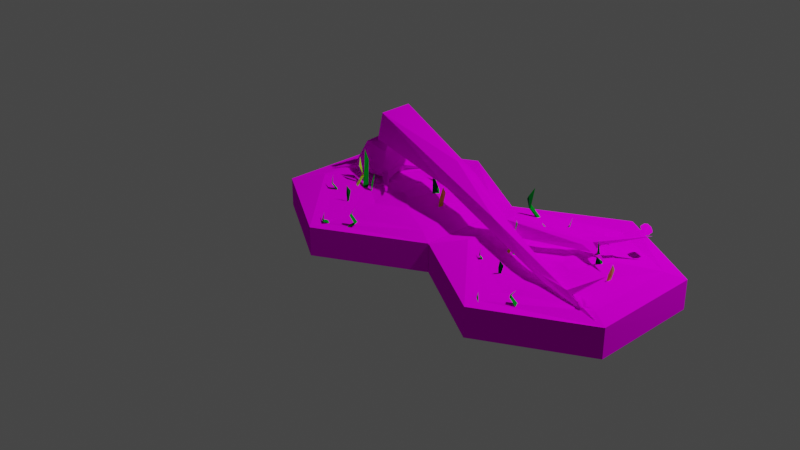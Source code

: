# Source: fallen_tree.blend  (saved by Blender 2.80.75; exported with 4.5.12 LTS)
import bpy
from mathutils import Matrix  # noqa: F401  (used for matrix-valued properties, if any)

bpy.ops.wm.read_factory_settings(use_empty=True)
scene = bpy.context.scene
scene.name = 'Scene'

# ---- collections
col_collection = bpy.data.collections.new('Collection'); scene.collection.children.link(col_collection)
col_grass_normal = bpy.data.collections.new('grass normal'); col_collection.children.link(col_grass_normal)
col_fallen_tree = bpy.data.collections.new('fallen tree'); scene.collection.children.link(col_fallen_tree)

# ---- images (referenced by path relative to the original .blend; pixels are not part of the script)
import os
ASSET_DIR = os.environ.get("B2B_ASSET_DIR", "")  # directory of the original .blend (textures are referenced by path, not embedded)
HERE = os.path.dirname(os.path.abspath(__file__))  # packed textures are extracted next to this script under _unpacked/

def load_image(name, relpath, width, height, colorspace="sRGB"):
    """Load a texture the original file referenced (path relative to the .blend, or extracted next to this script)."""
    p = next((c for c in (os.path.join(HERE, relpath), os.path.join(ASSET_DIR, relpath)) if relpath and os.path.exists(c)), "")
    if p:
        img = bpy.data.images.load(p, check_existing=True)
        img.name = name
    else:  # same state as the original file: an image datablock whose file is absent (Cycles renders it pink)
        img = bpy.data.images.new(name, width, height)
        img.source = "FILE"
        img.filepath = "//" + (relpath or name)
    img.colorspace_settings.name = colorspace
    return img
img_tile = load_image('tile', 'tile.png', 1024, 1024, 'sRGB')
img_fallen_tree = load_image('fallen tree', 'fallen tree.png', 1024, 1024, 'sRGB')
img_tree_stump = load_image('tree stump', 'tree stump.png', 1024, 1024, 'sRGB')

# ---- materials (node trees are filled in below, after node groups)
mat_material_001 = bpy.data.materials.new('Material.001')
mat_material_001.use_transparent_shadow = False
mat_grass_green = bpy.data.materials.new('grass green')
mat_grass_green.use_transparent_shadow = False
mat_grass_yellow = bpy.data.materials.new('grass yellow')
mat_grass_yellow.use_transparent_shadow = False
mat_material = bpy.data.materials.new('Material')
mat_material.alpha_threshold = 0.0
mat_material.use_transparent_shadow = False
mat_material.line_color = (0.0, 0.0, 0.0, 1.0)
mat_material_002 = bpy.data.materials.new('Material.002')
mat_material_002.use_transparent_shadow = False

# ---- material node trees
mat_material_001.use_nodes = True; mat_material_001.node_tree.nodes.clear()
_N = mat_material_001.node_tree.nodes; _L = mat_material_001.node_tree.links
n0 = _N.new('ShaderNodeOutputMaterial'); n0.name = 'Material Output'; n0.location = (300, 300)
n1 = _N.new('ShaderNodeBsdfDiffuse'); n1.name = 'Diffuse BSDF'; n1.location = (52, 277)
n1.inputs[1].default_value = 1.0
n2 = _N.new('ShaderNodeTexImage'); n2.name = 'Image Texture'; n2.location = (-352, 263)
n2.image = img_tile
_L.new(n1.outputs[0], n0.inputs[0])
_L.new(n2.outputs[0], n1.inputs[0])
n0.is_active_output = True
mat_grass_green.use_nodes = True; mat_grass_green.node_tree.nodes.clear()
_N = mat_grass_green.node_tree.nodes; _L = mat_grass_green.node_tree.links
n0 = _N.new('ShaderNodeOutputMaterial'); n0.name = 'Material Output'; n0.location = (300, 300)
n1 = _N.new('ShaderNodeBsdfDiffuse'); n1.name = 'Diffuse BSDF'; n1.location = (10, 300)
n1.inputs[0].default_value = (0.0, 0.305, 0.01471, 1.0)
n1.inputs[1].default_value = 0.5
_L.new(n1.outputs[0], n0.inputs[0])
n0.is_active_output = True
mat_grass_yellow.use_nodes = True; mat_grass_yellow.node_tree.nodes.clear()
_N = mat_grass_yellow.node_tree.nodes; _L = mat_grass_yellow.node_tree.links
n0 = _N.new('ShaderNodeOutputMaterial'); n0.name = 'Material Output'; n0.location = (300, 300)
n1 = _N.new('ShaderNodeBsdfPrincipled'); n1.name = 'Principled BSDF'; n1.location = (10, 300)
n1.distribution = 'GGX'
n1.subsurface_method = 'BURLEY'
n1.inputs[0].default_value = (0.4823, 1.0, 0.0, 1.0)
n1.inputs[3].default_value = 1.45
n1.inputs[27].default_value = (0.0, 0.0, 0.0, 1.0)
n1.inputs[28].default_value = 1.0
_L.new(n1.outputs[0], n0.inputs[0])
n0.is_active_output = True
mat_material.use_nodes = True; mat_material.node_tree.nodes.clear()
_N = mat_material.node_tree.nodes; _L = mat_material.node_tree.links
n0 = _N.new('ShaderNodeOutputMaterial'); n0.name = 'Material Output'; n0.location = (300, 300)
n1 = _N.new('ShaderNodeTexImage'); n1.name = 'Image Texture'; n1.location = (-275, 262)
n1.image = img_fallen_tree
n2 = _N.new('ShaderNodeBsdfDiffuse'); n2.name = 'Diffuse BSDF'; n2.location = (104, 249)
_L.new(n2.outputs[0], n0.inputs[0])
_L.new(n1.outputs[0], n2.inputs[0])
n0.is_active_output = True
mat_material_002.use_nodes = True; mat_material_002.node_tree.nodes.clear()
_N = mat_material_002.node_tree.nodes; _L = mat_material_002.node_tree.links
n0 = _N.new('ShaderNodeOutputMaterial'); n0.name = 'Material Output'; n0.location = (300, 300)
n1 = _N.new('ShaderNodeBsdfDiffuse'); n1.name = 'Diffuse BSDF'; n1.location = (84, 266)
n1.inputs[1].default_value = 0.8272
n2 = _N.new('ShaderNodeTexImage'); n2.name = 'Image Texture'; n2.location = (-248, 248)
n2.image = img_tree_stump
_L.new(n1.outputs[0], n0.inputs[0])
_L.new(n2.outputs[0], n1.inputs[0])
n0.is_active_output = True

# ---- world
world_world = bpy.data.worlds.new('World'); scene.world = world_world
world_world.use_nodes = True; world_world.node_tree.nodes.clear()
_N = world_world.node_tree.nodes; _L = world_world.node_tree.links
n0 = _N.new('ShaderNodeOutputWorld'); n0.name = 'World Output'; n0.location = (300, 300)
n1 = _N.new('ShaderNodeBackground'); n1.name = 'Background'; n1.location = (10, 300)
n1.inputs[0].default_value = (0.05088, 0.05088, 0.05088, 1.0)
_L.new(n1.outputs[0], n0.inputs[0])
n0.is_active_output = True
world_world.color = (0.05088, 0.05088, 0.05088)
world_world.use_sun_shadow = False
world_world.sun_shadow_jitter_overblur = 0.0

# ---- cameras
cam_camera = bpy.data.cameras.new('Camera')
cam_camera.clip_end = 100.0
cam_camera.ortho_scale = 7.314

# ---- lights
light_light = bpy.data.lights.new('Light', 'POINT')
light_light.transmission_factor = 0.0
light_light.energy = 1000.0
light_light.shadow_soft_size = 0.1
light_light.shadow_maximum_resolution = 0.006
light_light.use_absolute_resolution = True

# ---- meshes
me_circle = bpy.data.meshes.new('Circle')
me_circle.from_pydata([(0.0, 1.151, 0.0), (-0.9968, 0.5755, 0.0), (-0.9968, -0.5755, 0.0), (1.006e-07, -1.151, 0.0), (0.9968, -0.5755, 0.0), (0.9968, 0.5755, 0.0), (-0.005956, 0.193, 0.363), (-0.1637, 0.09847, 0.3367), (-0.1849, -0.1119, 0.3494), (-3.995e-05, -0.2036, 0.3447), (0.1686, -0.1, 0.3792), (0.1559, 0.1027, 0.4025), (-0.9968, 0.5755, 0.298), (0.0, 1.152, 0.2984), (-0.9968, -0.5755, 0.298), (-6.872e-07, -1.151, 0.298), (0.9968, -0.5755, 0.298), (0.9954, 0.5745, 0.2943), (-0.8238, 0.4756, 0.3276), (4.048e-05, 0.9586, 0.2589), (-0.6804, -0.3937, 0.3957), (-0.0006081, -0.945, 0.2693), (0.8186, -0.4752, 0.3337), (0.8199, 0.4732, 0.3388), (-0.6046, 0.351, 0.3667), (-0.001544, 0.7016, 0.3362), (-0.6078, -0.3531, 0.3674), (0.002183, -0.697, 0.2571), (0.3816, -0.2593, 0.3369), (0.4547, 0.2646, 0.3689), (-0.3944, 0.2295, 0.3274), (-0.004221, 0.4571, 0.3464), (-0.2911, -0.1449, 0.3221), (0.02294, -0.338, 0.2874), (0.2589, -0.1332, 0.3685), (0.3776, 0.2252, 0.358)], [], [(0, 13, 17, 5), (4, 16, 15, 3), (2, 14, 12, 1), (5, 17, 16, 4), (3, 15, 14, 2), (1, 12, 13, 0), (7, 8, 9, 10, 11, 6), (19, 13, 12, 18), (18, 12, 14, 20), (20, 14, 15, 21), (21, 15, 16, 22), (22, 16, 17, 23), (23, 17, 13, 19), (25, 19, 18, 24), (24, 18, 20, 26), (26, 20, 21, 27), (27, 21, 22, 28), (28, 22, 23, 29), (29, 23, 19, 25), (31, 25, 24, 30), (30, 24, 26, 32), (32, 26, 27, 33), (33, 27, 28, 34), (34, 28, 29, 35), (35, 29, 25, 31), (6, 31, 30, 7), (7, 30, 32, 8), (8, 32, 33, 9), (9, 33, 34, 10), (10, 34, 35, 11), (11, 35, 31, 6)])
_uv = me_circle.uv_layers.new(name='UVMap')
_uv.uv.foreach_set('vector', [0.4995, 0.05118, 0.4995, 0.2543, 0.6661, 0.2543, 0.6661, 0.05118, 0.8328, 0.05118, 0.8328, 0.2543, 0.9994, 0.2543, 0.9994, 0.05118, 0.1662, 0.05118, 0.1662, 0.2543, 0.3329, 0.2543, 0.3329, 0.05118, 0.6661, 0.05118, 0.6661, 0.2543, 0.8328, 0.2543, 0.8328, 0.05118, -0.0004479, 0.05118, -0.0004479, 0.2543, 0.1662, 0.2543, 0.1662, 0.05118, 0.3329, 0.05118, 0.3329, 0.2543, 0.4995, 0.2543, 0.4995, 0.05118, 0.5321, 0.7491, 0.5587, 0.7031, 0.5321, 0.6571, 0.479, 0.6571, 0.4525, 0.7031, 0.479, 0.7491, 0.3709, 0.9363, 0.3415, 0.9873, 0.6697, 0.9873, 0.6402, 0.9363, 0.6402, 0.9363, 0.6697, 0.9873, 0.8338, 0.7031, 0.7749, 0.7031, 0.7749, 0.7031, 0.8338, 0.7031, 0.6697, 0.4188, 0.6402, 0.4698, 0.6402, 0.4698, 0.6697, 0.4188, 0.3415, 0.4188, 0.3709, 0.4698, 0.3709, 0.4698, 0.3415, 0.4188, 0.1774, 0.7031, 0.2362, 0.7031, 0.2362, 0.7031, 0.1774, 0.7031, 0.3415, 0.9873, 0.3709, 0.9363, 0.406, 0.8755, 0.3709, 0.9363, 0.6402, 0.9363, 0.6051, 0.8755, 0.6051, 0.8755, 0.6402, 0.9363, 0.7749, 0.7031, 0.7047, 0.7031, 0.7047, 0.7031, 0.7749, 0.7031, 0.6402, 0.4698, 0.6051, 0.5306, 0.6051, 0.5306, 0.6402, 0.4698, 0.3709, 0.4698, 0.406, 0.5306, 0.406, 0.5306, 0.3709, 0.4698, 0.2362, 0.7031, 0.3065, 0.7031, 0.3065, 0.7031, 0.2362, 0.7031, 0.3709, 0.9363, 0.406, 0.8755, 0.4408, 0.8152, 0.406, 0.8755, 0.6051, 0.8755, 0.5703, 0.8152, 0.5703, 0.8152, 0.6051, 0.8755, 0.7047, 0.7031, 0.6351, 0.7031, 0.6351, 0.7031, 0.7047, 0.7031, 0.6051, 0.5306, 0.5703, 0.5909, 0.5703, 0.5909, 0.6051, 0.5306, 0.406, 0.5306, 0.4408, 0.5909, 0.4408, 0.5909, 0.406, 0.5306, 0.3065, 0.7031, 0.3761, 0.7031, 0.3761, 0.7031, 0.3065, 0.7031, 0.406, 0.8755, 0.4408, 0.8152, 0.479, 0.7491, 0.4408, 0.8152, 0.5703, 0.8152, 0.5321, 0.7491, 0.5321, 0.7491, 0.5703, 0.8152, 0.6351, 0.7031, 0.5587, 0.7031, 0.5587, 0.7031, 0.6351, 0.7031, 0.5703, 0.5909, 0.5321, 0.6571, 0.5321, 0.6571, 0.5703, 0.5909, 0.4408, 0.5909, 0.479, 0.6571, 0.479, 0.6571, 0.4408, 0.5909, 0.3761, 0.7031, 0.4525, 0.7031, 0.4525, 0.7031, 0.3761, 0.7031, 0.4408, 0.8152, 0.479, 0.7491])
me_circle.materials.append(mat_material_001)
me_circle.use_remesh_preserve_volume = False
me_circle.use_remesh_preserve_attributes = False
me_circle.use_mirror_vertex_groups = False
me_circle.update()
me_plane = bpy.data.meshes.new('Plane')
me_plane.from_pydata([(0.1233, 0.1881, 0.2622), (0.1164, 0.1181, 0.2622), (0.06527, 0.1525, 0.7349), (0.01591, 0.1872, 0.5169), (0.03268, 0.1795, 0.4922), (0.08194, 0.1404, 0.9422), (0.02204, 0.1255, 0.5163), (0.06811, 0.1343, 0.6933), (0.2388, 0.2443, 0.6382), (0.2228, 0.1921, 0.2818), (0.251, 0.22, 0.5685), (0.2571, 0.194, 0.5933), (0.2785, 0.2233, 0.7591), (0.2589, 0.1588, 0.2782), (0.5096, -0.5535, 0.5821), (0.5364, -0.5142, 0.4816), (0.4899, -0.6138, 0.3826), (0.4834, -0.6163, 0.3056), (0.5405, -0.4992, 0.481), (0.5086, -0.5464, 0.5782), (0.5503, -0.6298, 0.3871), (0.5824, -0.5195, 0.4786), (0.5442, -0.5609, 0.5778), (0.5393, -0.5099, 0.6765), (0.5502, -0.6368, 0.2855), (0.522, -0.7875, 0.4788), (0.4505, -0.7185, 0.3843), (0.4519, -0.7394, 0.3843), (0.4764, -0.7902, 0.4797), (0.3906, -0.7353, 0.3872), (0.4799, -0.8049, 0.4783), (0.4246, -0.7856, 0.547), (0.4667, -0.7368, 0.2853), (0.3954, -0.7508, 0.2853), (-0.8248, -0.2263, 0.2564), (-0.8877, -0.3393, 0.7346), (-0.8507, -0.2187, 0.4355), (-0.8598, -0.329, 0.8018), (-0.8417, -0.326, 0.6144), (-0.813, -0.2495, 0.4358), (-0.8048, -0.2355, 0.4341), (-0.8375, -0.3147, 0.6155), (-0.8483, -0.2755, 0.9415), (-0.6558, 0.007126, 0.5555), (-0.6218, -0.03192, 0.2704), (-0.6347, -0.0003241, 0.4998), (-0.6162, -0.01224, 0.5197), (-0.6203, 0.01732, 0.6518), (-0.522, -0.1848, 0.5495), (-0.5774, -0.2115, 0.4121), (-0.565, -0.2151, 0.4121), (-0.5303, -0.2118, 0.5505), (-0.5805, -0.2498, 0.4165), (-0.521, -0.2129, 0.5485), (-0.5432, -0.2408, 0.6463), (-0.5664, -0.2283, 0.269), (-0.1597, -0.4763, 0.311), (-0.2848, -0.4437, 0.7891), (-0.1588, -0.4494, 0.49), (-0.2679, -0.4681, 0.8564), (-0.2605, -0.4848, 0.6689), (-0.1791, -0.4935, 0.4903), (-0.1636, -0.498, 0.4886), (-0.2484, -0.4861, 0.67), (-0.2132, -0.4658, 0.996), (0.1086, -0.5815, 0.61), (0.07929, -0.6242, 0.3249), (0.1067, -0.6039, 0.5544), (0.09974, -0.6247, 0.5742), (0.1274, -0.6134, 0.7064), (-0.04377, -0.7591, 0.604), (-0.08344, -0.7122, 0.4667), (-0.08385, -0.7251, 0.4666), (-0.07201, -0.7578, 0.6051), (-0.1213, -0.7187, 0.471), (-0.07078, -0.7671, 0.603), (-0.1032, -0.7526, 0.7009), (-0.09703, -0.727, 0.3236), (-0.2257, -0.5072, 0.6078), (-0.1949, -0.5676, 0.4642), (-0.2006, -0.5562, 0.4655), (-0.2315, -0.4995, 0.6069), (-0.2322, -0.5132, 0.8747), (-0.1641, -0.5443, 0.4708), (-0.2057, -0.4867, 0.6037), (-0.2087, -0.5258, 0.7515), (-0.1801, -0.5583, 0.3236), (-0.1373, -0.3926, 0.61), (-0.1047, -0.4328, 0.3249), (-0.1164, -0.4008, 0.5544), (-0.09841, -0.4134, 0.5742), (-0.1014, -0.3837, 0.7064), (-0.2362, 0.128, 0.4851), (-0.2539, 0.1926, 0.1559), (-0.2619, 0.145, 0.4167), (-0.2838, 0.167, 0.4406), (-0.2843, 0.1221, 0.5986), (-0.3062, 0.2016, 0.1507), (-0.343, 0.23, 0.4778), (-0.2654, 0.256, 0.3179), (-0.2806, 0.2645, 0.3178), (-0.3263, 0.2683, 0.479), (-0.253, 0.3124, 0.3229), (-0.3381, 0.2723, 0.4766), (-0.304, 0.3079, 0.5885), (-0.2848, 0.2513, 0.1507), (-0.2658, 0.3157, 0.1507)], [], [(5, 7, 2), (2, 6, 5), (2, 7, 3), (7, 5, 6), (11, 12, 8), (12, 11, 10), (24, 17, 20), (23, 14, 22), (14, 23, 19), (28, 31, 25), (31, 28, 30), (34, 39, 36), (35, 38, 37), (34, 40, 39), (46, 47, 43), (44, 45, 46), (47, 46, 45), (51, 54, 48), (55, 50, 52), (54, 51, 53), (56, 61, 58), (57, 60, 59), (56, 62, 61), (68, 69, 65), (66, 67, 68), (69, 68, 67), (73, 76, 70), (77, 72, 74), (76, 73, 75), (86, 79, 80), (85, 78, 84), (86, 80, 83), (90, 91, 87), (88, 89, 90), (91, 90, 89), (95, 96, 92), (96, 95, 94), (101, 104, 98), (104, 101, 103), (6, 1, 0, 4), (2, 3, 6), (7, 6, 4, 3), (0, 3, 4), (10, 11, 13, 9), (11, 8, 9), (10, 9, 8), (13, 11, 9), (10, 8, 12), (17, 18, 21, 20), (15, 16, 20, 21), (15, 18, 17, 16), (15, 21, 22, 14), (19, 18, 15, 14), (23, 22, 19), (16, 17, 24, 20), (18, 19, 22, 21), (27, 25, 30, 29), (32, 26, 27), (26, 29, 28, 25), (27, 29, 33, 32), (29, 30, 28), (27, 26, 25), (26, 32, 33, 29), (39, 38, 35, 36), (30, 25, 31), (42, 35, 37), (40, 36, 35, 41), (34, 36, 40), (41, 38, 39, 40), (35, 42, 41), (37, 38, 41, 42), (50, 48, 53, 52), (46, 43, 44), (45, 44, 43), (45, 43, 47), (55, 49, 50), (49, 52, 51, 48), (61, 60, 57, 58), (52, 53, 51), (50, 49, 48), (55, 52, 49), (53, 48, 54), (64, 57, 59), (62, 58, 57, 63), (56, 58, 62), (63, 60, 61, 62), (57, 64, 63), (59, 60, 63, 64), (1, 6, 3, 0), (72, 70, 75, 74), (68, 65, 66), (67, 66, 65), (67, 65, 69), (77, 71, 72), (71, 74, 73, 70), (74, 75, 73), (72, 71, 70), (77, 74, 71), (75, 70, 76), (80, 81, 84, 83), (78, 79, 83, 84), (78, 81, 80, 79), (82, 81, 78, 85), (81, 82, 85, 84), (86, 83, 79), (90, 87, 88), (89, 88, 87), (89, 87, 91), (94, 95, 97, 93), (95, 92, 93), (94, 93, 92), (100, 98, 103, 102), (97, 95, 93), (94, 92, 96), (105, 99, 100), (99, 102, 101, 98), (100, 102, 106, 105), (102, 103, 101), (100, 99, 98), (99, 105, 106, 102), (103, 98, 104)])
me_plane.polygons.foreach_set('material_index', [0, 0, 0, 0, 1, 1, 0, 0, 0, 0, 0, 0, 0, 0, 0, 0, 0, 0, 0, 0, 0, 0, 0, 0, 0, 0, 0, 0, 0, 1, 1, 1, 0, 0, 0, 1, 1, 0, 0, 0, 0, 0, 0, 1, 1, 1, 1, 1, 0, 0, 0, 0, 0, 0, 0, 0, 0, 0, 0, 0, 0, 0, 0, 0, 0, 0, 0, 0, 0, 0, 0, 0, 0, 0, 0, 0, 0, 0, 0, 0, 0, 0, 0, 0, 0, 0, 0, 0, 0, 0, 0, 0, 0, 0, 0, 0, 0, 0, 0, 1, 1, 1, 1, 1, 1, 0, 0, 0, 1, 1, 1, 0, 1, 1, 0, 0, 0, 0, 0, 0, 0])
_uv = me_plane.uv_layers.new(name='UVMap')
_uv.uv.foreach_set('vector', [0.502, 0.9949, 1.0, 0.6596, 0.8141, 0.75, 0.8141, 0.75, 0.449, 0.2869, 0.502, 0.9949, 0.8141, 0.75, 1.0, 0.6596, 0.1038, 0.2976, 1.0, 0.6596, 0.502, 0.9949, 0.449, 0.2869, 0.8512, 0.4381, 0.4655, 0.7692, 0.438, 0.5, 0.4655, 0.7692, 0.8512, 0.4381, 0.0, 0.4079, 0.5141, 0.0, 0.3778, 0.04682, 0.4324, 0.25, 0.5232, 1.0, 1.0, 0.75, 0.5857, 0.75, 1.0, 0.75, 0.5232, 1.0, 0.0, 0.75, 1.0, 0.5, 0.5196, 0.7645, 0.4725, 0.5, 0.5196, 0.7645, 1.0, 0.5, 0.0, 0.5, 0.4904, 0.0, 0.0, 0.25, 0.4535, 0.25, 0.5173, 0.6652, 0.0, 0.5, 0.0, 0.75, 0.4904, 0.0, 1.0, 0.25, 0.0, 0.25, 0.8508, 0.4378, 0.4653, 0.769, 0.4361, 0.5, 0.491, 0.003985, 0.0, 0.4077, 0.8508, 0.4378, 0.4653, 0.769, 0.8508, 0.4378, 0.0, 0.4077, 1.0, 0.5, 0.4324, 0.7622, 0.4644, 0.5, 0.4857, 0.0, 0.0, 0.25, 0.409, 0.25, 0.4324, 0.7622, 1.0, 0.5, 0.0, 0.5, 0.4904, 0.0, 0.0, 0.25, 0.4535, 0.25, 0.5173, 0.6652, 0.0, 0.5, 0.0, 0.75, 0.4904, 0.0, 1.0, 0.25, 0.0, 0.25, 0.8508, 0.4378, 0.4653, 0.769, 0.4361, 0.5, 0.491, 0.003985, 0.0, 0.4077, 0.8508, 0.4378, 0.4653, 0.769, 0.8508, 0.4378, 0.0, 0.4077, 1.0, 0.5, 0.4324, 0.7622, 0.4644, 0.5, 0.4857, 0.0, 0.0, 0.25, 0.409, 0.25, 0.4324, 0.7622, 1.0, 0.5, 0.0, 0.5, 0.4904, 0.0, 1.0, 0.25, 0.0, 0.25, 0.8511, 0.75, 1.0, 0.5, 0.4933, 0.5, 0.4904, 0.0, 0.0, 0.25, 0.3987, 0.25, 0.8508, 0.4378, 0.4653, 0.769, 0.4361, 0.5, 0.4911, 0.003985, 0.0, 0.4077, 0.8508, 0.4378, 0.4653, 0.769, 0.8508, 0.4378, 0.0, 0.4077, 0.8398, 0.4326, 0.4757, 0.771, 0.4276, 0.5, 0.4757, 0.771, 0.8398, 0.4326, 0.0, 0.4025, 1.0, 0.5, 0.4231, 0.7599, 0.4563, 0.5, 0.4231, 0.7599, 1.0, 0.5, 0.0, 0.5, 0.449, 0.2869, 0.3599, 0.0, 0.6523, 0.0, 1.0, 0.25, 0.8141, 0.75, 0.1038, 0.2976, 0.449, 0.2869, 1.0, 0.6596, 0.449, 0.2869, 1.0, 0.25, 0.1038, 0.2976, 0.6523, 0.0, 0.1038, 0.2976, 1.0, 0.25, 0.0, 0.4079, 0.8512, 0.4381, 0.5151, 0.0, 0.4779, 0.005684, 0.8512, 0.4381, 0.438, 0.5, 0.4779, 0.005684, 0.0, 0.4079, 0.4779, 0.005684, 0.438, 0.5, 0.5151, 0.0, 0.8512, 0.4381, 0.4779, 0.005684, 0.0, 0.4079, 0.438, 0.5, 0.4655, 0.7692, 0.3778, 0.04682, 0.0, 0.5, 0.525, 0.5, 0.4324, 0.25, 1.0, 0.5, 1.0, 0.25, 0.4324, 0.25, 0.525, 0.5, 1.0, 0.5, 0.0, 0.5, 0.3778, 0.04682, 1.0, 0.25, 1.0, 0.5, 0.525, 0.5, 0.5857, 0.75, 1.0, 0.75, 0.0, 0.75, 0.0, 0.5, 1.0, 0.5, 1.0, 0.75, 0.5232, 1.0, 0.5857, 0.75, 0.0, 0.75, 1.0, 0.25, 0.3778, 0.04682, 0.5141, 0.0, 0.4324, 0.25, 0.0, 0.5, 0.0, 0.75, 0.5857, 0.75, 0.525, 0.5, 0.0, 0.25, 0.4725, 0.5, 0.0, 0.5, 0.4082, 0.25, 0.4375, 0.0, 1.0, 0.25, 0.0, 0.25, 1.0, 0.25, 0.4082, 0.25, 1.0, 0.5, 0.4725, 0.5, 0.0, 0.25, 0.4082, 0.25, 0.5331, 0.0, 0.4375, 0.0, 0.4082, 0.25, 0.0, 0.5, 1.0, 0.5, 0.0, 0.25, 1.0, 0.25, 0.4725, 0.5, 1.0, 0.25, 0.4375, 0.0, 0.5331, 0.0, 0.4082, 0.25, 0.0, 0.25, 0.0, 0.5, 0.5173, 0.6652, 0.4535, 0.25, 0.0, 0.5, 0.4725, 0.5, 0.5196, 0.7645, 0.6333, 0.9528, 0.5173, 0.6652, 0.0, 0.75, 1.0, 0.25, 0.4535, 0.25, 0.5173, 0.6652, 1.0, 0.5, 0.4904, 0.0, 0.4535, 0.25, 1.0, 0.25, 1.0, 0.5, 0.0, 0.5, 0.0, 0.25, 1.0, 0.25, 0.5173, 0.6652, 0.6333, 0.9528, 1.0, 0.5, 0.0, 0.75, 0.0, 0.5, 1.0, 0.5, 0.6333, 0.9528, 0.0, 0.25, 0.4644, 0.5, 0.0, 0.5, 0.409, 0.25, 0.8508, 0.4378, 0.4361, 0.5, 0.491, 0.003985, 0.0, 0.4077, 0.491, 0.003985, 0.4361, 0.5, 0.0, 0.4077, 0.4361, 0.5, 0.4653, 0.769, 0.4857, 0.0, 1.0, 0.25, 0.0, 0.25, 1.0, 0.25, 0.409, 0.25, 1.0, 0.5, 0.4644, 0.5, 0.0, 0.25, 0.0, 0.5, 0.5173, 0.6652, 0.4535, 0.25, 0.409, 0.25, 0.0, 0.5, 1.0, 0.5, 0.0, 0.25, 1.0, 0.25, 0.4644, 0.5, 0.4857, 0.0, 0.409, 0.25, 1.0, 0.25, 0.0, 0.5, 0.4644, 0.5, 0.4324, 0.7622, 0.6333, 0.9528, 0.5173, 0.6652, 0.0, 0.75, 1.0, 0.25, 0.4535, 0.25, 0.5173, 0.6652, 1.0, 0.5, 0.4904, 0.0, 0.4535, 0.25, 1.0, 0.25, 1.0, 0.5, 0.0, 0.5, 0.0, 0.25, 1.0, 0.25, 0.5173, 0.6652, 0.6333, 0.9528, 1.0, 0.5, 0.0, 0.75, 0.0, 0.5, 1.0, 0.5, 0.6333, 0.9528, 0.3599, 0.0, 0.449, 0.2869, 0.1038, 0.2976, 0.6523, 0.0, 0.0, 0.25, 0.4644, 0.5, 0.0, 0.5, 0.409, 0.25, 0.8508, 0.4378, 0.4361, 0.5, 0.491, 0.003985, 0.0, 0.4077, 0.491, 0.003985, 0.4361, 0.5, 0.0, 0.4077, 0.4361, 0.5, 0.4653, 0.769, 0.4857, 0.0, 1.0, 0.25, 0.0, 0.25, 1.0, 0.25, 0.409, 0.25, 1.0, 0.5, 0.4644, 0.5, 0.409, 0.25, 0.0, 0.5, 1.0, 0.5, 0.0, 0.25, 1.0, 0.25, 0.4644, 0.5, 0.4857, 0.0, 0.409, 0.25, 1.0, 0.25, 0.0, 0.5, 0.4644, 0.5, 0.4324, 0.7622, 0.0, 0.25, 0.0, 0.5, 0.4933, 0.5, 0.3987, 0.25, 1.0, 0.5, 1.0, 0.25, 0.3987, 0.25, 0.4933, 0.5, 1.0, 0.5, 0.0, 0.5, 0.0, 0.25, 1.0, 0.25, 0.4754, 0.9706, 0.0, 0.5, 1.0, 0.5, 0.8511, 0.75, 0.0, 0.5, 0.4754, 0.9706, 0.8511, 0.75, 0.4933, 0.5, 0.4904, 0.0, 0.3987, 0.25, 1.0, 0.25, 0.8508, 0.4378, 0.4361, 0.5, 0.4911, 0.003985, 0.0, 0.4077, 0.4911, 0.003985, 0.4361, 0.5, 0.0, 0.4077, 0.4361, 0.5, 0.4653, 0.769, 0.0, 0.4025, 0.8398, 0.4326, 0.5099, 0.0, 0.4817, 0.008637, 0.8398, 0.4326, 0.4276, 0.5, 0.4817, 0.008637, 0.0, 0.4025, 0.4817, 0.008637, 0.4276, 0.5, 0.0, 0.25, 0.4563, 0.5, 0.0, 0.5, 0.4089, 0.25, 0.5099, 0.0, 0.8398, 0.4326, 0.4817, 0.008637, 0.0, 0.4025, 0.4276, 0.5, 0.4757, 0.771, 0.4375, 0.0, 1.0, 0.25, 0.0, 0.25, 1.0, 0.25, 0.4089, 0.25, 1.0, 0.5, 0.4563, 0.5, 0.0, 0.25, 0.4089, 0.25, 0.536, 0.0, 0.4375, 0.0, 0.4089, 0.25, 0.0, 0.5, 1.0, 0.5, 0.0, 0.25, 1.0, 0.25, 0.4563, 0.5, 1.0, 0.25, 0.4375, 0.0, 0.536, 0.0, 0.4089, 0.25, 0.0, 0.5, 0.4563, 0.5, 0.4231, 0.7599])
me_plane.materials.append(mat_grass_green)
me_plane.materials.append(mat_grass_yellow)
me_plane.use_remesh_preserve_volume = False
me_plane.use_remesh_preserve_attributes = False
me_plane.use_mirror_vertex_groups = False
me_plane.update()
me_circle_001 = bpy.data.meshes.new('Circle.001')
me_circle_001.from_pydata([(0.0, 1.151, 0.0), (-0.9968, 0.5755, 0.0), (-0.9968, -0.5755, 0.0), (1.006e-07, -1.151, 0.0), (0.9968, -0.5755, 0.0), (0.9968, 0.5755, 0.0), (-0.005956, 0.193, 0.363), (-0.1637, 0.09847, 0.3367), (-0.1849, -0.1119, 0.3494), (-3.995e-05, -0.2036, 0.3447), (0.1686, -0.1, 0.3792), (0.1559, 0.1027, 0.4025), (-0.9968, 0.5755, 0.298), (0.0, 1.152, 0.2984), (-0.9968, -0.5755, 0.298), (-6.872e-07, -1.151, 0.298), (0.9968, -0.5755, 0.298), (0.9954, 0.5745, 0.2943), (-0.8238, 0.4756, 0.3276), (4.048e-05, 0.9586, 0.2589), (-0.6804, -0.3937, 0.3957), (-0.0006081, -0.945, 0.2693), (0.8186, -0.4752, 0.3337), (0.8199, 0.4732, 0.3388), (-0.6046, 0.351, 0.3667), (-0.001544, 0.7016, 0.3362), (-0.6078, -0.3531, 0.3674), (0.002183, -0.697, 0.2571), (0.3816, -0.2593, 0.3369), (0.4547, 0.2646, 0.3689), (-0.3944, 0.2295, 0.3274), (-0.004221, 0.4571, 0.3464), (-0.2911, -0.1449, 0.3221), (0.02294, -0.338, 0.2874), (0.2589, -0.1332, 0.3685), (0.3776, 0.2252, 0.358)], [], [(0, 13, 17, 5), (4, 16, 15, 3), (2, 14, 12, 1), (5, 17, 16, 4), (3, 15, 14, 2), (1, 12, 13, 0), (7, 8, 9, 10, 11, 6), (19, 13, 12, 18), (18, 12, 14, 20), (20, 14, 15, 21), (21, 15, 16, 22), (22, 16, 17, 23), (23, 17, 13, 19), (25, 19, 18, 24), (24, 18, 20, 26), (26, 20, 21, 27), (27, 21, 22, 28), (28, 22, 23, 29), (29, 23, 19, 25), (31, 25, 24, 30), (30, 24, 26, 32), (32, 26, 27, 33), (33, 27, 28, 34), (34, 28, 29, 35), (35, 29, 25, 31), (6, 31, 30, 7), (7, 30, 32, 8), (8, 32, 33, 9), (9, 33, 34, 10), (10, 34, 35, 11), (11, 35, 31, 6)])
_uv = me_circle_001.uv_layers.new(name='UVMap')
_uv.uv.foreach_set('vector', [0.4995, 0.05118, 0.4995, 0.2543, 0.6661, 0.2543, 0.6661, 0.05118, 0.8328, 0.05118, 0.8328, 0.2543, 0.9994, 0.2543, 0.9994, 0.05118, 0.1662, 0.05118, 0.1662, 0.2543, 0.3329, 0.2543, 0.3329, 0.05118, 0.6661, 0.05118, 0.6661, 0.2543, 0.8328, 0.2543, 0.8328, 0.05118, -0.0004479, 0.05118, -0.0004479, 0.2543, 0.1662, 0.2543, 0.1662, 0.05118, 0.3329, 0.05118, 0.3329, 0.2543, 0.4995, 0.2543, 0.4995, 0.05118, 0.5321, 0.7491, 0.5587, 0.7031, 0.5321, 0.6571, 0.479, 0.6571, 0.4525, 0.7031, 0.479, 0.7491, 0.3709, 0.9363, 0.3415, 0.9873, 0.6697, 0.9873, 0.6402, 0.9363, 0.6402, 0.9363, 0.6697, 0.9873, 0.8338, 0.7031, 0.7749, 0.7031, 0.7749, 0.7031, 0.8338, 0.7031, 0.6697, 0.4188, 0.6402, 0.4698, 0.6402, 0.4698, 0.6697, 0.4188, 0.3415, 0.4188, 0.3709, 0.4698, 0.3709, 0.4698, 0.3415, 0.4188, 0.1774, 0.7031, 0.2362, 0.7031, 0.2362, 0.7031, 0.1774, 0.7031, 0.3415, 0.9873, 0.3709, 0.9363, 0.406, 0.8755, 0.3709, 0.9363, 0.6402, 0.9363, 0.6051, 0.8755, 0.6051, 0.8755, 0.6402, 0.9363, 0.7749, 0.7031, 0.7047, 0.7031, 0.7047, 0.7031, 0.7749, 0.7031, 0.6402, 0.4698, 0.6051, 0.5306, 0.6051, 0.5306, 0.6402, 0.4698, 0.3709, 0.4698, 0.406, 0.5306, 0.406, 0.5306, 0.3709, 0.4698, 0.2362, 0.7031, 0.3065, 0.7031, 0.3065, 0.7031, 0.2362, 0.7031, 0.3709, 0.9363, 0.406, 0.8755, 0.4408, 0.8152, 0.406, 0.8755, 0.6051, 0.8755, 0.5703, 0.8152, 0.5703, 0.8152, 0.6051, 0.8755, 0.7047, 0.7031, 0.6351, 0.7031, 0.6351, 0.7031, 0.7047, 0.7031, 0.6051, 0.5306, 0.5703, 0.5909, 0.5703, 0.5909, 0.6051, 0.5306, 0.406, 0.5306, 0.4408, 0.5909, 0.4408, 0.5909, 0.406, 0.5306, 0.3065, 0.7031, 0.3761, 0.7031, 0.3761, 0.7031, 0.3065, 0.7031, 0.406, 0.8755, 0.4408, 0.8152, 0.479, 0.7491, 0.4408, 0.8152, 0.5703, 0.8152, 0.5321, 0.7491, 0.5321, 0.7491, 0.5703, 0.8152, 0.6351, 0.7031, 0.5587, 0.7031, 0.5587, 0.7031, 0.6351, 0.7031, 0.5703, 0.5909, 0.5321, 0.6571, 0.5321, 0.6571, 0.5703, 0.5909, 0.4408, 0.5909, 0.479, 0.6571, 0.479, 0.6571, 0.4408, 0.5909, 0.3761, 0.7031, 0.4525, 0.7031, 0.4525, 0.7031, 0.3761, 0.7031, 0.4408, 0.8152, 0.479, 0.7491])
me_circle_001.materials.append(mat_material_001)
me_circle_001.use_remesh_preserve_volume = False
me_circle_001.use_remesh_preserve_attributes = False
me_circle_001.use_mirror_vertex_groups = False
me_circle_001.update()
me_plane_001 = bpy.data.meshes.new('Plane.001')
me_plane_001.from_pydata([(0.1233, 0.1881, 0.2622), (0.1164, 0.1181, 0.2622), (0.06527, 0.1525, 0.7349), (0.01591, 0.1872, 0.5169), (0.03268, 0.1795, 0.4922), (0.08194, 0.1404, 0.9422), (0.02204, 0.1255, 0.5163), (0.06811, 0.1343, 0.6933), (0.2388, 0.2443, 0.6382), (0.2228, 0.1921, 0.2818), (0.251, 0.22, 0.5685), (0.2571, 0.194, 0.5933), (0.2785, 0.2233, 0.7591), (0.2589, 0.1588, 0.2782), (0.5096, -0.5535, 0.5821), (0.5364, -0.5142, 0.4816), (0.4899, -0.6138, 0.3826), (0.4834, -0.6163, 0.3056), (0.5405, -0.4992, 0.481), (0.5086, -0.5464, 0.5782), (0.5503, -0.6298, 0.3871), (0.5824, -0.5195, 0.4786), (0.5442, -0.5609, 0.5778), (0.5393, -0.5099, 0.6765), (0.5502, -0.6368, 0.2855), (0.522, -0.7875, 0.4788), (0.4505, -0.7185, 0.3843), (0.4519, -0.7394, 0.3843), (0.4764, -0.7902, 0.4797), (0.3906, -0.7353, 0.3872), (0.4799, -0.8049, 0.4783), (0.4246, -0.7856, 0.547), (0.4667, -0.7368, 0.2853), (0.3954, -0.7508, 0.2853), (-0.8248, -0.2263, 0.2564), (-0.8877, -0.3393, 0.7346), (-0.8507, -0.2187, 0.4355), (-0.8598, -0.329, 0.8018), (-0.8417, -0.326, 0.6144), (-0.813, -0.2495, 0.4358), (-0.8048, -0.2355, 0.4341), (-0.8375, -0.3147, 0.6155), (-0.8483, -0.2755, 0.9415), (-0.6558, 0.007126, 0.5555), (-0.6218, -0.03192, 0.2704), (-0.6347, -0.0003241, 0.4998), (-0.6162, -0.01224, 0.5197), (-0.6203, 0.01732, 0.6518), (-0.522, -0.1848, 0.5495), (-0.5774, -0.2115, 0.4121), (-0.565, -0.2151, 0.4121), (-0.5303, -0.2118, 0.5505), (-0.5805, -0.2498, 0.4165), (-0.521, -0.2129, 0.5485), (-0.5432, -0.2408, 0.6463), (-0.5664, -0.2283, 0.269), (-0.1597, -0.4763, 0.311), (-0.2848, -0.4437, 0.7891), (-0.1588, -0.4494, 0.49), (-0.2679, -0.4681, 0.8564), (-0.2605, -0.4848, 0.6689), (-0.1791, -0.4935, 0.4903), (-0.1636, -0.498, 0.4886), (-0.2484, -0.4861, 0.67), (-0.2132, -0.4658, 0.996), (0.1086, -0.5815, 0.61), (0.07929, -0.6242, 0.3249), (0.1067, -0.6039, 0.5544), (0.09974, -0.6247, 0.5742), (0.1274, -0.6134, 0.7064), (-0.04377, -0.7591, 0.604), (-0.08344, -0.7122, 0.4667), (-0.08385, -0.7251, 0.4666), (-0.07201, -0.7578, 0.6051), (-0.1213, -0.7187, 0.471), (-0.07078, -0.7671, 0.603), (-0.1032, -0.7526, 0.7009), (-0.09703, -0.727, 0.3236), (-0.2257, -0.5072, 0.6078), (-0.1949, -0.5676, 0.4642), (-0.2006, -0.5562, 0.4655), (-0.2315, -0.4995, 0.6069), (-0.2322, -0.5132, 0.8747), (-0.1641, -0.5443, 0.4708), (-0.2057, -0.4867, 0.6037), (-0.2087, -0.5258, 0.7515), (-0.1801, -0.5583, 0.3236), (-0.1373, -0.3926, 0.61), (-0.1047, -0.4328, 0.3249), (-0.1164, -0.4008, 0.5544), (-0.09841, -0.4134, 0.5742), (-0.1014, -0.3837, 0.7064), (-0.2362, 0.128, 0.4851), (-0.2539, 0.1926, 0.1559), (-0.2619, 0.145, 0.4167), (-0.2838, 0.167, 0.4406), (-0.2843, 0.1221, 0.5986), (-0.3062, 0.2016, 0.1507), (-0.343, 0.23, 0.4778), (-0.2654, 0.256, 0.3179), (-0.2806, 0.2645, 0.3178), (-0.3263, 0.2683, 0.479), (-0.253, 0.3124, 0.3229), (-0.3381, 0.2723, 0.4766), (-0.304, 0.3079, 0.5885), (-0.2848, 0.2513, 0.1507), (-0.2658, 0.3157, 0.1507)], [], [(5, 7, 2), (2, 6, 5), (2, 7, 3), (7, 5, 6), (11, 12, 8), (12, 11, 10), (24, 17, 20), (23, 14, 22), (14, 23, 19), (28, 31, 25), (31, 28, 30), (34, 39, 36), (35, 38, 37), (34, 40, 39), (46, 47, 43), (44, 45, 46), (47, 46, 45), (51, 54, 48), (55, 50, 52), (54, 51, 53), (56, 61, 58), (57, 60, 59), (56, 62, 61), (68, 69, 65), (66, 67, 68), (69, 68, 67), (73, 76, 70), (77, 72, 74), (76, 73, 75), (86, 79, 80), (85, 78, 84), (86, 80, 83), (90, 91, 87), (88, 89, 90), (91, 90, 89), (95, 96, 92), (96, 95, 94), (101, 104, 98), (104, 101, 103), (6, 1, 0, 4), (2, 3, 6), (7, 6, 4, 3), (0, 3, 4), (10, 11, 13, 9), (11, 8, 9), (10, 9, 8), (13, 11, 9), (10, 8, 12), (17, 18, 21, 20), (15, 16, 20, 21), (15, 18, 17, 16), (15, 21, 22, 14), (19, 18, 15, 14), (23, 22, 19), (16, 17, 24, 20), (18, 19, 22, 21), (27, 25, 30, 29), (32, 26, 27), (26, 29, 28, 25), (27, 29, 33, 32), (29, 30, 28), (27, 26, 25), (26, 32, 33, 29), (39, 38, 35, 36), (30, 25, 31), (42, 35, 37), (40, 36, 35, 41), (34, 36, 40), (41, 38, 39, 40), (35, 42, 41), (37, 38, 41, 42), (50, 48, 53, 52), (46, 43, 44), (45, 44, 43), (45, 43, 47), (55, 49, 50), (49, 52, 51, 48), (61, 60, 57, 58), (52, 53, 51), (50, 49, 48), (55, 52, 49), (53, 48, 54), (64, 57, 59), (62, 58, 57, 63), (56, 58, 62), (63, 60, 61, 62), (57, 64, 63), (59, 60, 63, 64), (1, 6, 3, 0), (72, 70, 75, 74), (68, 65, 66), (67, 66, 65), (67, 65, 69), (77, 71, 72), (71, 74, 73, 70), (74, 75, 73), (72, 71, 70), (77, 74, 71), (75, 70, 76), (80, 81, 84, 83), (78, 79, 83, 84), (78, 81, 80, 79), (82, 81, 78, 85), (81, 82, 85, 84), (86, 83, 79), (90, 87, 88), (89, 88, 87), (89, 87, 91), (94, 95, 97, 93), (95, 92, 93), (94, 93, 92), (100, 98, 103, 102), (97, 95, 93), (94, 92, 96), (105, 99, 100), (99, 102, 101, 98), (100, 102, 106, 105), (102, 103, 101), (100, 99, 98), (99, 105, 106, 102), (103, 98, 104)])
me_plane_001.polygons.foreach_set('material_index', [0, 0, 0, 0, 1, 1, 0, 0, 0, 0, 0, 0, 0, 0, 0, 0, 0, 0, 0, 0, 0, 0, 0, 0, 0, 0, 0, 0, 0, 1, 1, 1, 0, 0, 0, 1, 1, 0, 0, 0, 0, 0, 0, 1, 1, 1, 1, 1, 0, 0, 0, 0, 0, 0, 0, 0, 0, 0, 0, 0, 0, 0, 0, 0, 0, 0, 0, 0, 0, 0, 0, 0, 0, 0, 0, 0, 0, 0, 0, 0, 0, 0, 0, 0, 0, 0, 0, 0, 0, 0, 0, 0, 0, 0, 0, 0, 0, 0, 0, 1, 1, 1, 1, 1, 1, 0, 0, 0, 1, 1, 1, 0, 1, 1, 0, 0, 0, 0, 0, 0, 0])
_uv = me_plane_001.uv_layers.new(name='UVMap')
_uv.uv.foreach_set('vector', [0.502, 0.9949, 1.0, 0.6596, 0.8141, 0.75, 0.8141, 0.75, 0.449, 0.2869, 0.502, 0.9949, 0.8141, 0.75, 1.0, 0.6596, 0.1038, 0.2976, 1.0, 0.6596, 0.502, 0.9949, 0.449, 0.2869, 0.8512, 0.4381, 0.4655, 0.7692, 0.438, 0.5, 0.4655, 0.7692, 0.8512, 0.4381, 0.0, 0.4079, 0.5141, 0.0, 0.3778, 0.04682, 0.4324, 0.25, 0.5232, 1.0, 1.0, 0.75, 0.5857, 0.75, 1.0, 0.75, 0.5232, 1.0, 0.0, 0.75, 1.0, 0.5, 0.5196, 0.7645, 0.4725, 0.5, 0.5196, 0.7645, 1.0, 0.5, 0.0, 0.5, 0.4904, 0.0, 0.0, 0.25, 0.4535, 0.25, 0.5173, 0.6652, 0.0, 0.5, 0.0, 0.75, 0.4904, 0.0, 1.0, 0.25, 0.0, 0.25, 0.8508, 0.4378, 0.4653, 0.769, 0.4361, 0.5, 0.491, 0.003985, 0.0, 0.4077, 0.8508, 0.4378, 0.4653, 0.769, 0.8508, 0.4378, 0.0, 0.4077, 1.0, 0.5, 0.4324, 0.7622, 0.4644, 0.5, 0.4857, 0.0, 0.0, 0.25, 0.409, 0.25, 0.4324, 0.7622, 1.0, 0.5, 0.0, 0.5, 0.4904, 0.0, 0.0, 0.25, 0.4535, 0.25, 0.5173, 0.6652, 0.0, 0.5, 0.0, 0.75, 0.4904, 0.0, 1.0, 0.25, 0.0, 0.25, 0.8508, 0.4378, 0.4653, 0.769, 0.4361, 0.5, 0.491, 0.003985, 0.0, 0.4077, 0.8508, 0.4378, 0.4653, 0.769, 0.8508, 0.4378, 0.0, 0.4077, 1.0, 0.5, 0.4324, 0.7622, 0.4644, 0.5, 0.4857, 0.0, 0.0, 0.25, 0.409, 0.25, 0.4324, 0.7622, 1.0, 0.5, 0.0, 0.5, 0.4904, 0.0, 1.0, 0.25, 0.0, 0.25, 0.8511, 0.75, 1.0, 0.5, 0.4933, 0.5, 0.4904, 0.0, 0.0, 0.25, 0.3987, 0.25, 0.8508, 0.4378, 0.4653, 0.769, 0.4361, 0.5, 0.4911, 0.003985, 0.0, 0.4077, 0.8508, 0.4378, 0.4653, 0.769, 0.8508, 0.4378, 0.0, 0.4077, 0.8398, 0.4326, 0.4757, 0.771, 0.4276, 0.5, 0.4757, 0.771, 0.8398, 0.4326, 0.0, 0.4025, 1.0, 0.5, 0.4231, 0.7599, 0.4563, 0.5, 0.4231, 0.7599, 1.0, 0.5, 0.0, 0.5, 0.449, 0.2869, 0.3599, 0.0, 0.6523, 0.0, 1.0, 0.25, 0.8141, 0.75, 0.1038, 0.2976, 0.449, 0.2869, 1.0, 0.6596, 0.449, 0.2869, 1.0, 0.25, 0.1038, 0.2976, 0.6523, 0.0, 0.1038, 0.2976, 1.0, 0.25, 0.0, 0.4079, 0.8512, 0.4381, 0.5151, 0.0, 0.4779, 0.005684, 0.8512, 0.4381, 0.438, 0.5, 0.4779, 0.005684, 0.0, 0.4079, 0.4779, 0.005684, 0.438, 0.5, 0.5151, 0.0, 0.8512, 0.4381, 0.4779, 0.005684, 0.0, 0.4079, 0.438, 0.5, 0.4655, 0.7692, 0.3778, 0.04682, 0.0, 0.5, 0.525, 0.5, 0.4324, 0.25, 1.0, 0.5, 1.0, 0.25, 0.4324, 0.25, 0.525, 0.5, 1.0, 0.5, 0.0, 0.5, 0.3778, 0.04682, 1.0, 0.25, 1.0, 0.5, 0.525, 0.5, 0.5857, 0.75, 1.0, 0.75, 0.0, 0.75, 0.0, 0.5, 1.0, 0.5, 1.0, 0.75, 0.5232, 1.0, 0.5857, 0.75, 0.0, 0.75, 1.0, 0.25, 0.3778, 0.04682, 0.5141, 0.0, 0.4324, 0.25, 0.0, 0.5, 0.0, 0.75, 0.5857, 0.75, 0.525, 0.5, 0.0, 0.25, 0.4725, 0.5, 0.0, 0.5, 0.4082, 0.25, 0.4375, 0.0, 1.0, 0.25, 0.0, 0.25, 1.0, 0.25, 0.4082, 0.25, 1.0, 0.5, 0.4725, 0.5, 0.0, 0.25, 0.4082, 0.25, 0.5331, 0.0, 0.4375, 0.0, 0.4082, 0.25, 0.0, 0.5, 1.0, 0.5, 0.0, 0.25, 1.0, 0.25, 0.4725, 0.5, 1.0, 0.25, 0.4375, 0.0, 0.5331, 0.0, 0.4082, 0.25, 0.0, 0.25, 0.0, 0.5, 0.5173, 0.6652, 0.4535, 0.25, 0.0, 0.5, 0.4725, 0.5, 0.5196, 0.7645, 0.6333, 0.9528, 0.5173, 0.6652, 0.0, 0.75, 1.0, 0.25, 0.4535, 0.25, 0.5173, 0.6652, 1.0, 0.5, 0.4904, 0.0, 0.4535, 0.25, 1.0, 0.25, 1.0, 0.5, 0.0, 0.5, 0.0, 0.25, 1.0, 0.25, 0.5173, 0.6652, 0.6333, 0.9528, 1.0, 0.5, 0.0, 0.75, 0.0, 0.5, 1.0, 0.5, 0.6333, 0.9528, 0.0, 0.25, 0.4644, 0.5, 0.0, 0.5, 0.409, 0.25, 0.8508, 0.4378, 0.4361, 0.5, 0.491, 0.003985, 0.0, 0.4077, 0.491, 0.003985, 0.4361, 0.5, 0.0, 0.4077, 0.4361, 0.5, 0.4653, 0.769, 0.4857, 0.0, 1.0, 0.25, 0.0, 0.25, 1.0, 0.25, 0.409, 0.25, 1.0, 0.5, 0.4644, 0.5, 0.0, 0.25, 0.0, 0.5, 0.5173, 0.6652, 0.4535, 0.25, 0.409, 0.25, 0.0, 0.5, 1.0, 0.5, 0.0, 0.25, 1.0, 0.25, 0.4644, 0.5, 0.4857, 0.0, 0.409, 0.25, 1.0, 0.25, 0.0, 0.5, 0.4644, 0.5, 0.4324, 0.7622, 0.6333, 0.9528, 0.5173, 0.6652, 0.0, 0.75, 1.0, 0.25, 0.4535, 0.25, 0.5173, 0.6652, 1.0, 0.5, 0.4904, 0.0, 0.4535, 0.25, 1.0, 0.25, 1.0, 0.5, 0.0, 0.5, 0.0, 0.25, 1.0, 0.25, 0.5173, 0.6652, 0.6333, 0.9528, 1.0, 0.5, 0.0, 0.75, 0.0, 0.5, 1.0, 0.5, 0.6333, 0.9528, 0.3599, 0.0, 0.449, 0.2869, 0.1038, 0.2976, 0.6523, 0.0, 0.0, 0.25, 0.4644, 0.5, 0.0, 0.5, 0.409, 0.25, 0.8508, 0.4378, 0.4361, 0.5, 0.491, 0.003985, 0.0, 0.4077, 0.491, 0.003985, 0.4361, 0.5, 0.0, 0.4077, 0.4361, 0.5, 0.4653, 0.769, 0.4857, 0.0, 1.0, 0.25, 0.0, 0.25, 1.0, 0.25, 0.409, 0.25, 1.0, 0.5, 0.4644, 0.5, 0.409, 0.25, 0.0, 0.5, 1.0, 0.5, 0.0, 0.25, 1.0, 0.25, 0.4644, 0.5, 0.4857, 0.0, 0.409, 0.25, 1.0, 0.25, 0.0, 0.5, 0.4644, 0.5, 0.4324, 0.7622, 0.0, 0.25, 0.0, 0.5, 0.4933, 0.5, 0.3987, 0.25, 1.0, 0.5, 1.0, 0.25, 0.3987, 0.25, 0.4933, 0.5, 1.0, 0.5, 0.0, 0.5, 0.0, 0.25, 1.0, 0.25, 0.4754, 0.9706, 0.0, 0.5, 1.0, 0.5, 0.8511, 0.75, 0.0, 0.5, 0.4754, 0.9706, 0.8511, 0.75, 0.4933, 0.5, 0.4904, 0.0, 0.3987, 0.25, 1.0, 0.25, 0.8508, 0.4378, 0.4361, 0.5, 0.4911, 0.003985, 0.0, 0.4077, 0.4911, 0.003985, 0.4361, 0.5, 0.0, 0.4077, 0.4361, 0.5, 0.4653, 0.769, 0.0, 0.4025, 0.8398, 0.4326, 0.5099, 0.0, 0.4817, 0.008637, 0.8398, 0.4326, 0.4276, 0.5, 0.4817, 0.008637, 0.0, 0.4025, 0.4817, 0.008637, 0.4276, 0.5, 0.0, 0.25, 0.4563, 0.5, 0.0, 0.5, 0.4089, 0.25, 0.5099, 0.0, 0.8398, 0.4326, 0.4817, 0.008637, 0.0, 0.4025, 0.4276, 0.5, 0.4757, 0.771, 0.4375, 0.0, 1.0, 0.25, 0.0, 0.25, 1.0, 0.25, 0.4089, 0.25, 1.0, 0.5, 0.4563, 0.5, 0.0, 0.25, 0.4089, 0.25, 0.536, 0.0, 0.4375, 0.0, 0.4089, 0.25, 0.0, 0.5, 1.0, 0.5, 0.0, 0.25, 1.0, 0.25, 0.4563, 0.5, 1.0, 0.25, 0.4375, 0.0, 0.536, 0.0, 0.4089, 0.25, 0.0, 0.5, 0.4563, 0.5, 0.4231, 0.7599])
me_plane_001.materials.append(mat_grass_green)
me_plane_001.materials.append(mat_grass_yellow)
me_plane_001.use_remesh_preserve_volume = False
me_plane_001.use_remesh_preserve_attributes = False
me_plane_001.use_mirror_vertex_groups = False
me_plane_001.update()
me_cube = bpy.data.meshes.new('Cube')
me_cube.from_pydata([(1.879, -0.01925, -0.01768), (1.462, 0.3077, 0.03031), (1.524, 0.2687, 0.03327), (1.179, 0.02902, 0.02972), (0.7785, 0.09741, 0.04916), (0.05434, -0.1049, 0.09365), (1.539, 0.3165, 0.04743), (1.554, 0.3049, -0.002029), (1.545, 0.3741, 0.0163), (1.095, 0.06395, -0.05864), (1.806, -0.0122, 0.006696), (1.803, 0.006228, -0.004424), (0.03059, 0.09515, -0.09509), (1.775, -0.0128, 0.01125), (1.917, 0.08313, 0.1664), (1.58, -0.02315, -0.0273), (1.762, 0.003329, -0.01047), (1.604, -0.02118, -0.06058), (1.685, 0.2965, 0.01583), (1.673, 0.5853, 0.1021), (1.237, 0.04409, -0.04487), (1.179, 0.1173, 0.007831), (2.009, -0.01007, -0.005953), (1.146, -0.03061, 0.03232), (1.597, 0.02853, -0.05072), (0.7526, 0.003236, -0.07548), (0.7353, -0.05969, -0.02453), (0.6895, 0.01941, 0.1031), (0.09487, -0.003324, -0.135), (0.07672, -0.1322, -0.06322), (0.05594, 0.06607, 0.1225), (0.08555, 0.1324, 0.0007474), (1.616, 0.5531, 0.1041), (1.649, 0.583, 0.09159), (1.58, 0.6017, 0.1157), (1.609, 0.6281, 0.1047), (1.589, 0.5702, 0.1154), (1.65, 0.5444, 0.08699), (1.638, 0.6142, 0.09712), (1.579, 0.6305, 0.106), (1.612, 0.5922, 0.1021), (1.604, 0.5623, 0.1104), (1.643, 0.5694, 0.09202), (1.624, 0.6207, 0.1037), (1.578, 0.6186, 0.1089), (1.586, 0.5865, 0.1179), (1.628, 0.5562, 0.09745), (1.642, 0.5976, 0.09606), (1.591, 0.6305, 0.104), (1.593, 0.6155, 0.1072), (1.627, 0.5733, 0.097), (1.602, 0.5837, 0.1126), (1.624, 0.6031, 0.1044), (1.635, 0.5858, 0.09913), (1.616, 0.5688, 0.1062), (1.588, 0.5998, 0.1144), (1.61, 0.6197, 0.106), (1.61, 0.5579, 0.1077), (1.646, 0.5762, 0.09252), (1.616, 0.6241, 0.1045), (1.579, 0.6105, 0.1134), (1.587, 0.5783, 0.1168), (1.638, 0.5563, 0.09232), (1.642, 0.6064, 0.09543), (1.584, 0.6308, 0.1043), (1.586, 0.6222, 0.1044), (1.62, 0.5816, 0.09958), (1.597, 0.5786, 0.1165), (1.62, 0.5986, 0.1032), (1.596, 0.5645, 0.1128), (1.641, 0.5584, 0.0915), (1.631, 0.6183, 0.1003), (1.578, 0.6254, 0.1065), (1.583, 0.5943, 0.1169), (1.622, 0.555, 0.1013), (1.646, 0.5903, 0.09435), (1.6, 0.6297, 0.1054), (1.602, 0.6048, 0.1051), (1.633, 0.5654, 0.0942), (1.606, 0.5862, 0.1085), (1.63, 0.6088, 0.104), (1.63, 0.5943, 0.1019), (1.639, 0.5777, 0.09619), (1.632, 0.5795, 0.09795), (1.638, 0.5915, 0.09949), (1.609, 0.5754, 0.1097), (1.622, 0.5629, 0.1023), (1.611, 0.567, 0.1096), (1.622, 0.5702, 0.1018), (1.582, 0.6098, 0.1128), (1.596, 0.5916, 0.1141), (1.588, 0.5938, 0.1164), (1.588, 0.6083, 0.1109), (1.6, 0.6268, 0.1057), (1.617, 0.6112, 0.1059), (1.601, 0.6195, 0.1062), (1.616, 0.6196, 0.1056), (1.624, 0.6142, 0.1054), (1.612, 0.6087, 0.1052), (1.592, 0.6247, 0.1042), (1.598, 0.5965, 0.1104), (1.593, 0.586, 0.1172), (1.582, 0.6009, 0.1155), (1.628, 0.564, 0.09751), (1.616, 0.5604, 0.1058), (1.604, 0.5721, 0.1136), (1.642, 0.5842, 0.09597), (1.636, 0.5711, 0.0946), (1.627, 0.5885, 0.1006), (1.635, 0.6003, 0.1019), (1.614, 0.5767, 0.1056), (1.583, 0.6171, 0.1074), (1.61, 0.6259, 0.1051), (1.897, -0.02119, 0.0009318), (1.907, 0.00814, 0.001997), (1.862, -0.008144, 0.01841), (1.871, 0.01769, 0.01935), (1.877, -0.02244, 0.01092), (1.919, -0.0116, -0.01023), (1.892, 0.02055, 0.01254), (1.853, 0.009578, 0.01931), (1.883, -0.0004398, 0.009119), (1.888, -0.0212, 0.006589), (1.908, -0.001133, -0.00131), (1.882, 0.01827, 0.01758), (1.856, 0.002131, 0.01818), (1.871, -0.01515, 0.01632), (1.903, -0.01399, -0.001808), (1.899, 0.0132, 0.008058), (1.86, 0.01367, 0.01866), (1.865, 0.0053, 0.01703), (1.897, -0.004975, 0.002012), (1.881, -0.01045, 0.01308), (1.887, 0.008626, 0.01373), (1.899, 0.003753, 0.006743), (1.893, -0.01295, 0.006122), (1.868, -0.006442, 0.01745), (1.874, 0.01317, 0.01816), (1.893, -0.02116, 0.004112), (1.907, 0.003292, 0.0007853), (1.877, 0.01778, 0.01854), (1.859, -0.003101, 0.01908), (1.873, -0.01919, 0.01365), (1.909, -0.009727, -0.004524), (1.896, 0.01794, 0.009772), (1.855, 0.01164, 0.0186), (1.859, 0.00748, 0.01662), (1.891, -0.003024, 0.005343), (1.879, -0.01583, 0.01403), (1.886, 0.005255, 0.01168), (1.883, -0.02306, 0.008201), (1.91, -0.007692, -0.004412), (1.887, 0.01991, 0.01519), (1.854, 0.006425, 0.01836), (1.867, -0.01144, 0.01748), (1.9, -0.01743, 2.074e-05), (1.903, 0.01055, 0.00536), (1.865, 0.01569, 0.01977), (1.874, 0.002664, 0.01355), (1.903, -0.006789, -0.001369), (1.882, -0.006998, 0.0113), (1.889, 0.01372, 0.01512), (1.894, 0.006323, 0.01029), (1.903, 0.001084, 0.00309), (1.899, -0.0003537, 0.004334), (1.899, 0.007674, 0.008489), (1.887, -0.01216, 0.009619), (1.898, -0.01331, 0.00252), (1.891, -0.01631, 0.007576), (1.895, -0.009489, 0.003996), (1.861, -0.002453, 0.01863), (1.875, -0.008522, 0.01565), (1.87, -0.01026, 0.01726), (1.865, -0.0008232, 0.01741), (1.866, 0.01412, 0.01925), (1.881, 0.01073, 0.01633), (1.869, 0.01023, 0.0178), (1.878, 0.01506, 0.01818), (1.884, 0.01438, 0.01706), (1.878, 0.00776, 0.01502), (1.862, 0.01073, 0.01741), (1.874, -0.00433, 0.01463), (1.875, -0.01325, 0.01605), (1.864, -0.007855, 0.01816), (1.901, -0.00993, 8.785e-05), (1.896, -0.01737, 0.00385), (1.885, -0.01659, 0.01096), (1.903, 0.005884, 0.004724), (1.903, -0.003014, 0.000376), (1.893, 0.002611, 0.007988), (1.895, 0.01101, 0.01199), (1.89, -0.008988, 0.007568), (1.859, 0.003218, 0.01712), (1.872, 0.01659, 0.01905)], [], [(20, 9, 7), (10, 11, 14), (25, 9, 20), (12, 5, 30), (11, 0, 16), (11, 16, 14), (14, 16, 13), (0, 17, 24), (0, 15, 17), (13, 16, 15), (0, 24, 16), (0, 13, 15), (18, 2, 7), (18, 6, 2), (18, 7, 6), (19, 6, 8), (8, 7, 9), (1, 3, 6), (9, 21, 1), (11, 10, 22), (3, 23, 16), (16, 24, 3), (9, 25, 12), (4, 27, 3), (17, 23, 26), (3, 9, 4), (26, 5, 29), (23, 27, 5), (28, 29, 12), (12, 31, 4), (14, 13, 10), (9, 3, 21), (6, 7, 8), (17, 26, 25), (29, 5, 12), (25, 20, 24, 17), (0, 10, 13), (19, 1, 6), (19, 8, 1), (1, 21, 3), (7, 2, 20), (2, 3, 20), (2, 6, 3), (8, 9, 1), (22, 10, 0), (22, 0, 11), (17, 15, 23), (28, 25, 26, 29), (15, 16, 23), (3, 24, 20), (3, 27, 23), (4, 9, 12), (25, 28, 12), (27, 4, 30), (26, 23, 5), (31, 12, 30), (5, 27, 30), (30, 4, 31), (112, 59, 35, 76), (111, 65, 39, 72), (110, 66, 40, 79), (109, 63, 38, 80), (108, 81, 52, 68), (107, 82, 53, 83), (106, 75, 47, 84), (105, 85, 51, 67), (104, 86, 54, 87), (103, 78, 50, 88), (102, 89, 44, 60), (101, 90, 55, 91), (100, 77, 49, 92), (99, 93, 48, 64), (98, 94, 56, 95), (97, 71, 43, 96), (94, 97, 96, 56), (52, 80, 97, 94), (80, 38, 71, 97), (77, 98, 95, 49), (40, 68, 98, 77), (68, 52, 94, 98), (65, 99, 64, 39), (49, 95, 99, 65), (95, 56, 93, 99), (90, 100, 92, 55), (51, 79, 100, 90), (79, 40, 77, 100), (61, 101, 91, 45), (36, 67, 101, 61), (67, 51, 90, 101), (73, 102, 60, 34), (45, 91, 102, 73), (91, 55, 89, 102), (86, 103, 88, 54), (46, 62, 103, 86), (62, 37, 78, 103), (57, 104, 87, 41), (32, 74, 104, 57), (74, 46, 86, 104), (69, 105, 67, 36), (41, 87, 105, 69), (87, 54, 85, 105), (82, 106, 84, 53), (42, 58, 106, 82), (58, 33, 75, 106), (78, 107, 83, 50), (37, 70, 107, 78), (70, 42, 82, 107), (66, 108, 68, 40), (50, 83, 108, 66), (83, 53, 81, 108), (81, 109, 80, 52), (53, 84, 109, 81), (84, 47, 63, 109), (85, 110, 79, 51), (54, 88, 110, 85), (88, 50, 66, 110), (89, 111, 72, 44), (55, 92, 111, 89), (92, 49, 65, 111), (93, 112, 76, 48), (56, 96, 112, 93), (96, 43, 59, 112), (193, 140, 116, 157), (192, 146, 120, 153), (191, 147, 121, 160), (190, 144, 119, 161), (189, 162, 133, 149), (188, 163, 134, 164), (187, 156, 128, 165), (186, 166, 132, 148), (185, 167, 135, 168), (184, 159, 131, 169), (183, 170, 125, 141), (182, 171, 136, 172), (181, 158, 130, 173), (180, 174, 129, 145), (179, 175, 137, 176), (178, 152, 124, 177), (175, 178, 177, 137), (133, 161, 178, 175), (161, 119, 152, 178), (158, 179, 176, 130), (121, 149, 179, 158), (149, 133, 175, 179), (146, 180, 145, 120), (130, 176, 180, 146), (176, 137, 174, 180), (171, 181, 173, 136), (132, 160, 181, 171), (160, 121, 158, 181), (142, 182, 172, 126), (117, 148, 182, 142), (148, 132, 171, 182), (154, 183, 141, 115), (126, 172, 183, 154), (172, 136, 170, 183), (167, 184, 169, 135), (127, 143, 184, 167), (143, 118, 159, 184), (138, 185, 168, 122), (113, 155, 185, 138), (155, 127, 167, 185), (150, 186, 148, 117), (122, 168, 186, 150), (168, 135, 166, 186), (163, 187, 165, 134), (123, 139, 187, 163), (139, 114, 156, 187), (159, 188, 164, 131), (118, 151, 188, 159), (151, 123, 163, 188), (147, 189, 149, 121), (131, 164, 189, 147), (164, 134, 162, 189), (162, 190, 161, 133), (134, 165, 190, 162), (165, 128, 144, 190), (166, 191, 160, 132), (135, 169, 191, 166), (169, 131, 147, 191), (170, 192, 153, 125), (136, 173, 192, 170), (173, 130, 146, 192), (174, 193, 157, 129), (137, 177, 193, 174), (177, 124, 140, 193)])
_uv = me_cube.uv_layers.new(name='UVMap')
_uv.uv.foreach_set('vector', [0.7825, 0.5595, 0.7867, 0.5083, 0.8084, 0.5384, 0.9528, 0.1176, 0.9633, 0.1182, 0.9579, 0.1243, 0.7513, 0.3588, 0.7867, 0.5083, 0.7825, 0.5595, 0.3574, 0.3396, 0.1026, 0.02368, 0.3574, 0.0148, 0.7846, 0.8562, 0.7727, 0.8918, 0.7808, 0.8381, 0.9633, 0.1182, 0.9645, 0.1332, 0.9579, 0.1243, 0.9579, 0.1243, 0.9645, 0.1332, 0.954, 0.1283, 0.7727, 0.8918, 0.7494, 0.7672, 0.7687, 0.7626, 0.9419, 0.08532, 0.9409, 0.2138, 0.9268, 0.2015, 0.954, 0.1283, 0.9645, 0.1332, 0.9409, 0.2138, 0.7727, 0.8918, 0.7687, 0.7626, 0.7808, 0.8381, 0.9419, 0.08532, 0.954, 0.1283, 0.9409, 0.2138, 0.8065, 0.5396, 0.8059, 0.53, 0.8084, 0.5384, 0.8065, 0.5396, 0.8098, 0.5413, 0.8059, 0.53, 0.8065, 0.5396, 0.8084, 0.5384, 0.8098, 0.5413, 0.8055, 0.5424, 0.8098, 0.5413, 0.8059, 0.5435, 0.8059, 0.5435, 0.8084, 0.5384, 0.7867, 0.5083, 0.8066, 0.55, 0.834, 0.5519, 0.8098, 0.5413, 0.7867, 0.5083, 0.8079, 0.5458, 0.8066, 0.55, 0.9633, 0.1182, 0.9528, 0.1176, 0.9458, 0.03054, 0.9659, 0.4083, 0.9372, 0.4233, 0.9645, 0.1332, 0.7808, 0.8381, 0.7687, 0.7626, 0.834, 0.5519, 0.7867, 0.5083, 0.7513, 0.3588, 0.7652, 0.02857, 0.8298, 0.3605, 0.8753, 0.3239, 0.834, 0.5519, 0.9268, 0.2015, 0.9372, 0.4233, 0.8799, 0.6123, 0.834, 0.5519, 0.7867, 0.5083, 0.8298, 0.3605, 0.8799, 0.6123, 0.8841, 0.9396, 0.8111, 0.9183, 0.9372, 0.4233, 0.9586, 0.6433, 0.8841, 0.9396, 0.1842, 0.3977, 0.02566, 0.2472, 0.3574, 0.3396, 0.7652, 0.02857, 0.812, 0.06083, 0.8298, 0.3605, 0.9579, 0.1243, 0.954, 0.1283, 0.9528, 0.1176, 0.7867, 0.5083, 0.834, 0.5519, 0.8079, 0.5458, 0.8098, 0.5413, 0.8084, 0.5384, 0.8059, 0.5435, 0.7494, 0.7672, 0.713, 0.3542, 0.7513, 0.3588, 0.02566, 0.2472, 0.1026, 0.02368, 0.3574, 0.3396, 0.7513, 0.3588, 0.7825, 0.5595, 0.7687, 0.7626, 0.7494, 0.7672, 0.9419, 0.08532, 0.9528, 0.1176, 0.954, 0.1283, 0.8055, 0.5424, 0.8066, 0.55, 0.8098, 0.5413, 0.8055, 0.5424, 0.8059, 0.5435, 0.8066, 0.55, 0.8066, 0.55, 0.8079, 0.5458, 0.834, 0.5519, 0.8084, 0.5384, 0.8059, 0.53, 0.7825, 0.5595, 0.8059, 0.53, 0.834, 0.5519, 0.7825, 0.5595, 0.8059, 0.53, 0.8098, 0.5413, 0.834, 0.5519, 0.8059, 0.5435, 0.7867, 0.5083, 0.8066, 0.55, 0.9458, 0.03054, 0.9528, 0.1176, 0.9419, 0.08532, 0.7818, 0.9549, 0.7727, 0.8918, 0.7846, 0.8562, 0.9268, 0.2015, 0.9409, 0.2138, 0.9372, 0.4233, 0.7197, 0.06011, 0.7513, 0.3588, 0.713, 0.3542, 0.6527, 0.06105, 0.9409, 0.2138, 0.9645, 0.1332, 0.9372, 0.4233, 0.834, 0.5519, 0.7687, 0.7626, 0.7825, 0.5595, 0.9659, 0.4083, 0.9586, 0.6433, 0.9372, 0.4233, 0.8298, 0.3605, 0.7867, 0.5083, 0.7652, 0.02857, 0.7513, 0.3588, 0.7197, 0.06011, 0.7652, 0.02857, 0.8753, 0.3239, 0.8298, 0.3605, 0.8753, 0.03461, 0.8799, 0.6123, 0.9372, 0.4233, 0.8841, 0.9396, 0.812, 0.06083, 0.7652, 0.02857, 0.8753, 0.03461, 0.8841, 0.9396, 0.9586, 0.6433, 0.9659, 0.9432, 0.8753, 0.03461, 0.8298, 0.3605, 0.812, 0.06083, 0.1165, 0.6728, 0.1392, 0.7187, 0.1027, 0.6713, 0.07671, 0.6095, 0.1193, 0.4832, 0.09423, 0.5125, 0.03417, 0.4672, 0.06151, 0.4563, 0.4107, 0.6752, 0.3938, 0.7386, 0.3168, 0.6791, 0.3405, 0.6159, 0.3115, 0.8383, 0.2893, 0.9089, 0.2362, 0.8799, 0.2534, 0.8044, 0.3663, 0.7857, 0.3382, 0.8042, 0.2749, 0.758, 0.2944, 0.7336, 0.4829, 0.8504, 0.4501, 0.8686, 0.3956, 0.8391, 0.4267, 0.8186, 0.4192, 0.8989, 0.3894, 0.9285, 0.3413, 0.9063, 0.3682, 0.8612, 0.4175, 0.5758, 0.409, 0.6282, 0.3475, 0.5759, 0.3668, 0.5232, 0.5086, 0.6778, 0.506, 0.7324, 0.4599, 0.6804, 0.4607, 0.6335, 0.5102, 0.7856, 0.5112, 0.8315, 0.454, 0.7859, 0.4619, 0.7319, 0.2105, 0.4405, 0.1584, 0.452, 0.1008, 0.4445, 0.1491, 0.431, 0.3162, 0.4966, 0.2894, 0.5305, 0.2283, 0.4832, 0.2625, 0.4718, 0.2649, 0.5593, 0.2247, 0.6082, 0.1465, 0.5478, 0.1798, 0.5023, 0.09084, 0.5553, 0.0948, 0.6098, 0.05588, 0.5535, 0.04115, 0.5055, 0.2201, 0.6763, 0.2162, 0.7145, 0.1534, 0.6703, 0.1383, 0.6087, 0.2101, 0.7596, 0.1996, 0.825, 0.1726, 0.7679, 0.1653, 0.7128, 0.2162, 0.7145, 0.2101, 0.7596, 0.1653, 0.7128, 0.1534, 0.6703, 0.2749, 0.758, 0.2534, 0.8044, 0.2101, 0.7596, 0.2162, 0.7145, 0.2534, 0.8044, 0.2362, 0.8799, 0.1996, 0.825, 0.2101, 0.7596, 0.2247, 0.6082, 0.2201, 0.6763, 0.1383, 0.6087, 0.1465, 0.5478, 0.3168, 0.6791, 0.2944, 0.7336, 0.2201, 0.6763, 0.2247, 0.6082, 0.2944, 0.7336, 0.2749, 0.758, 0.2162, 0.7145, 0.2201, 0.6763, 0.09423, 0.5125, 0.09084, 0.5553, 0.04115, 0.5055, 0.03417, 0.4672, 0.1465, 0.5478, 0.1383, 0.6087, 0.09084, 0.5553, 0.09423, 0.5125, 0.1383, 0.6087, 0.1534, 0.6703, 0.0948, 0.6098, 0.09084, 0.5553, 0.2894, 0.5305, 0.2649, 0.5593, 0.1798, 0.5023, 0.2283, 0.4832, 0.3475, 0.5759, 0.3405, 0.6159, 0.2649, 0.5593, 0.2894, 0.5305, 0.3405, 0.6159, 0.3168, 0.6791, 0.2247, 0.6082, 0.2649, 0.5593, 0.35, 0.4534, 0.3162, 0.4966, 0.2625, 0.4718, 0.3012, 0.4503, 0.4019, 0.4716, 0.3668, 0.5232, 0.3162, 0.4966, 0.35, 0.4534, 0.3668, 0.5232, 0.3475, 0.5759, 0.2894, 0.5305, 0.3162, 0.4966, 0.2515, 0.4409, 0.2105, 0.4405, 0.1491, 0.431, 0.2017, 0.4252, 0.3012, 0.4503, 0.2625, 0.4718, 0.2105, 0.4405, 0.2515, 0.4409, 0.2625, 0.4718, 0.2283, 0.4832, 0.1584, 0.452, 0.2105, 0.4405, 0.506, 0.7324, 0.5102, 0.7856, 0.4619, 0.7319, 0.4599, 0.6804, 0.5557, 0.7844, 0.5742, 0.8683, 0.5102, 0.7856, 0.506, 0.7324, 0.5742, 0.8683, 0.6638, 0.9533, 0.5112, 0.8315, 0.5102, 0.7856, 0.5115, 0.6272, 0.5086, 0.6778, 0.4607, 0.6335, 0.4745, 0.5803, 0.5502, 0.6747, 0.5512, 0.7297, 0.5086, 0.6778, 0.5115, 0.6272, 0.5512, 0.7297, 0.5557, 0.7844, 0.506, 0.7324, 0.5086, 0.6778, 0.4471, 0.5194, 0.4175, 0.5758, 0.3668, 0.5232, 0.4019, 0.4716, 0.4745, 0.5803, 0.4607, 0.6335, 0.4175, 0.5758, 0.4471, 0.5194, 0.4607, 0.6335, 0.4599, 0.6804, 0.409, 0.6282, 0.4175, 0.5758, 0.4501, 0.8686, 0.4192, 0.8989, 0.3682, 0.8612, 0.3956, 0.8391, 0.5062, 0.9065, 0.4717, 0.927, 0.4192, 0.8989, 0.4501, 0.8686, 0.4717, 0.927, 0.4378, 0.9541, 0.3894, 0.9285, 0.4192, 0.8989, 0.5112, 0.8315, 0.4829, 0.8504, 0.4267, 0.8186, 0.454, 0.7859, 0.6638, 0.9533, 0.5659, 0.887, 0.4829, 0.8504, 0.5112, 0.8315, 0.5659, 0.887, 0.5062, 0.9065, 0.4501, 0.8686, 0.4829, 0.8504, 0.3938, 0.7386, 0.3663, 0.7857, 0.2944, 0.7336, 0.3168, 0.6791, 0.454, 0.7859, 0.4267, 0.8186, 0.3663, 0.7857, 0.3938, 0.7386, 0.4267, 0.8186, 0.3956, 0.8391, 0.3382, 0.8042, 0.3663, 0.7857, 0.3382, 0.8042, 0.3115, 0.8383, 0.2534, 0.8044, 0.2749, 0.758, 0.3956, 0.8391, 0.3682, 0.8612, 0.3115, 0.8383, 0.3382, 0.8042, 0.3682, 0.8612, 0.3413, 0.9063, 0.2893, 0.9089, 0.3115, 0.8383, 0.409, 0.6282, 0.4107, 0.6752, 0.3405, 0.6159, 0.3475, 0.5759, 0.4599, 0.6804, 0.4619, 0.7319, 0.4107, 0.6752, 0.409, 0.6282, 0.4619, 0.7319, 0.454, 0.7859, 0.3938, 0.7386, 0.4107, 0.6752, 0.1584, 0.452, 0.1193, 0.4832, 0.06151, 0.4563, 0.1008, 0.4445, 0.2283, 0.4832, 0.1798, 0.5023, 0.1193, 0.4832, 0.1584, 0.452, 0.1798, 0.5023, 0.1465, 0.5478, 0.09423, 0.5125, 0.1193, 0.4832, 0.0948, 0.6098, 0.1165, 0.6728, 0.07671, 0.6095, 0.05588, 0.5535, 0.1534, 0.6703, 0.1653, 0.7128, 0.1165, 0.6728, 0.0948, 0.6098, 0.1653, 0.7128, 0.1726, 0.7679, 0.1392, 0.7187, 0.1165, 0.6728, 0.4408, 0.1648, 0.4272, 0.1967, 0.4357, 0.1567, 0.4558, 0.1162, 0.5371, 0.08514, 0.5102, 0.08422, 0.5087, 0.03238, 0.5258, 0.04246, 0.562, 0.3247, 0.5196, 0.3428, 0.5188, 0.2757, 0.5642, 0.2613, 0.4379, 0.3409, 0.3894, 0.3593, 0.3828, 0.3182, 0.4319, 0.295, 0.4857, 0.348, 0.4658, 0.3407, 0.464, 0.2867, 0.4833, 0.2869, 0.498, 0.4389, 0.4765, 0.4289, 0.4705, 0.3868, 0.4927, 0.3948, 0.4485, 0.4251, 0.4205, 0.4217, 0.4127, 0.3862, 0.4484, 0.3814, 0.6194, 0.2857, 0.5874, 0.3036, 0.5897, 0.2479, 0.6263, 0.2357, 0.6015, 0.3786, 0.571, 0.4007, 0.5803, 0.3534, 0.6061, 0.3337, 0.5433, 0.4258, 0.5188, 0.446, 0.5194, 0.3956, 0.5527, 0.3767, 0.6016, 0.116, 0.5724, 0.09279, 0.5496, 0.05855, 0.5794, 0.07879, 0.6189, 0.197, 0.589, 0.1971, 0.5872, 0.1438, 0.6084, 0.1574, 0.5621, 0.1963, 0.5176, 0.1956, 0.5164, 0.1275, 0.5552, 0.1259, 0.4876, 0.1007, 0.4634, 0.1261, 0.4738, 0.08107, 0.4916, 0.05254, 0.4822, 0.2222, 0.4622, 0.2364, 0.458, 0.1837, 0.4823, 0.1491, 0.4371, 0.2524, 0.3969, 0.2749, 0.4163, 0.2358, 0.4418, 0.2083, 0.4622, 0.2364, 0.4371, 0.2524, 0.4418, 0.2083, 0.458, 0.1837, 0.464, 0.2867, 0.4319, 0.295, 0.4371, 0.2524, 0.4622, 0.2364, 0.4319, 0.295, 0.3828, 0.3182, 0.3969, 0.2749, 0.4371, 0.2524, 0.5176, 0.1956, 0.4822, 0.2222, 0.4823, 0.1491, 0.5164, 0.1275, 0.5188, 0.2757, 0.4833, 0.2869, 0.4822, 0.2222, 0.5176, 0.1956, 0.4833, 0.2869, 0.464, 0.2867, 0.4622, 0.2364, 0.4822, 0.2222, 0.5102, 0.08422, 0.4876, 0.1007, 0.4916, 0.05254, 0.5087, 0.03238, 0.5164, 0.1275, 0.4823, 0.1491, 0.4876, 0.1007, 0.5102, 0.08422, 0.4823, 0.1491, 0.458, 0.1837, 0.4634, 0.1261, 0.4876, 0.1007, 0.589, 0.1971, 0.5621, 0.1963, 0.5552, 0.1259, 0.5872, 0.1438, 0.5897, 0.2479, 0.5642, 0.2613, 0.5621, 0.1963, 0.589, 0.1971, 0.5642, 0.2613, 0.5188, 0.2757, 0.5176, 0.1956, 0.5621, 0.1963, 0.654, 0.1968, 0.6189, 0.197, 0.6084, 0.1574, 0.6361, 0.169, 0.6656, 0.2326, 0.6263, 0.2357, 0.6189, 0.197, 0.654, 0.1968, 0.6263, 0.2357, 0.5897, 0.2479, 0.589, 0.1971, 0.6189, 0.197, 0.6194, 0.1383, 0.6016, 0.116, 0.5794, 0.07879, 0.6057, 0.1046, 0.6361, 0.169, 0.6084, 0.1574, 0.6016, 0.116, 0.6194, 0.1383, 0.6084, 0.1574, 0.5872, 0.1438, 0.5724, 0.09279, 0.6016, 0.116, 0.571, 0.4007, 0.5433, 0.4258, 0.5527, 0.3767, 0.5803, 0.3534, 0.5627, 0.4499, 0.5255, 0.4959, 0.5433, 0.4258, 0.571, 0.4007, 0.5255, 0.4959, 0.517, 0.5807, 0.5188, 0.446, 0.5433, 0.4258, 0.629, 0.3585, 0.6015, 0.3786, 0.6061, 0.3337, 0.6387, 0.3184, 0.6191, 0.3998, 0.5905, 0.424, 0.6015, 0.3786, 0.629, 0.3585, 0.5905, 0.424, 0.5627, 0.4499, 0.571, 0.4007, 0.6015, 0.3786, 0.659, 0.2775, 0.6194, 0.2857, 0.6263, 0.2357, 0.6656, 0.2326, 0.6387, 0.3184, 0.6061, 0.3337, 0.6194, 0.2857, 0.659, 0.2775, 0.6061, 0.3337, 0.5803, 0.3534, 0.5874, 0.3036, 0.6194, 0.2857, 0.4765, 0.4289, 0.4485, 0.4251, 0.4484, 0.3814, 0.4705, 0.3868, 0.4782, 0.4754, 0.4541, 0.4656, 0.4485, 0.4251, 0.4765, 0.4289, 0.4541, 0.4656, 0.426, 0.4589, 0.4205, 0.4217, 0.4485, 0.4251, 0.5188, 0.446, 0.498, 0.4389, 0.4927, 0.3948, 0.5194, 0.3956, 0.517, 0.5807, 0.5122, 0.4993, 0.498, 0.4389, 0.5188, 0.446, 0.5122, 0.4993, 0.4782, 0.4754, 0.4765, 0.4289, 0.498, 0.4389, 0.5196, 0.3428, 0.4857, 0.348, 0.4833, 0.2869, 0.5188, 0.2757, 0.5194, 0.3956, 0.4927, 0.3948, 0.4857, 0.348, 0.5196, 0.3428, 0.4927, 0.3948, 0.4705, 0.3868, 0.4658, 0.3407, 0.4857, 0.348, 0.4658, 0.3407, 0.4379, 0.3409, 0.4319, 0.295, 0.464, 0.2867, 0.4705, 0.3868, 0.4484, 0.3814, 0.4379, 0.3409, 0.4658, 0.3407, 0.4484, 0.3814, 0.4127, 0.3862, 0.3894, 0.3593, 0.4379, 0.3409, 0.5874, 0.3036, 0.562, 0.3247, 0.5642, 0.2613, 0.5897, 0.2479, 0.5803, 0.3534, 0.5527, 0.3767, 0.562, 0.3247, 0.5874, 0.3036, 0.5527, 0.3767, 0.5194, 0.3956, 0.5196, 0.3428, 0.562, 0.3247, 0.5724, 0.09279, 0.5371, 0.08514, 0.5258, 0.04246, 0.5496, 0.05855, 0.5872, 0.1438, 0.5552, 0.1259, 0.5371, 0.08514, 0.5724, 0.09279, 0.5552, 0.1259, 0.5164, 0.1275, 0.5102, 0.08422, 0.5371, 0.08514, 0.4634, 0.1261, 0.4408, 0.1648, 0.4558, 0.1162, 0.4738, 0.08107, 0.458, 0.1837, 0.4418, 0.2083, 0.4408, 0.1648, 0.4634, 0.1261, 0.4418, 0.2083, 0.4163, 0.2358, 0.4272, 0.1967, 0.4408, 0.1648])
me_cube.materials.append(mat_material)
me_cube.use_remesh_preserve_volume = False
me_cube.use_remesh_preserve_attributes = False
me_cube.use_mirror_vertex_groups = False
me_cube.update()
me_cube_001 = bpy.data.meshes.new('Cube.001')
me_cube_001.from_pydata([(-0.512, -0.06796, 0.279), (-0.7061, -0.1601, 0.01126), (-0.7973, 0.3775, 0.00106), (-0.4828, -0.1542, 0.06067), (-0.4832, -0.1204, 0.207), (-0.7412, 0.2711, 0.0289), (-0.4904, 0.06111, 0.06891), (-0.6927, -0.1183, 0.2391), (-0.717, 0.05483, 0.2521), (-0.5781, 0.1543, 0.01783), (-0.5054, 0.1389, 0.09958), (-0.6067, 0.06309, 0.2966), (-0.4885, -0.122, 0.01338), (-0.7379, 0.2779, 0.04744), (-0.4799, 0.1132, 0.1974), (-0.6725, -0.1682, 0.0696), (-0.7256, -0.1858, 0.07312), (-0.5244, 0.1155, 0.01366), (-0.7529, 0.2701, 0.0518), (-0.7605, 0.2752, 0.0321), (-0.4826, 0.2128, 0.027), (-0.3965, 0.3032, 0.01363), (-0.4626, 0.1957, 0.04233), (-0.7779, -0.1658, 0.0259), (-0.7606, -0.1645, 0.06989), (-0.4403, -0.132, 0.07134), (-0.4045, -0.1494, 0.02462), (-0.2616, -0.2898, 0.01326), (-0.2703, -0.2981, 0.008248), (-0.8882, -0.3006, 0.01117), (-0.4035, 0.3085, 0.02434)], [], [(10, 13, 14), (23, 24, 1), (20, 9, 10), (20, 10, 22), (22, 6, 21), (6, 17, 21), (20, 17, 9), (19, 5, 18), (1, 24, 5), (12, 9, 17), (6, 10, 14), (15, 7, 16), (13, 11, 14), (13, 18, 8), (13, 8, 11), (10, 9, 13), (11, 0, 14), (6, 14, 25), (3, 12, 28), (27, 26, 25), (1, 15, 29), (16, 24, 29), (2, 13, 5), (20, 22, 30), (21, 30, 22), (11, 8, 7, 0), (3, 25, 4), (22, 10, 6), (5, 24, 18), (24, 8, 18), (9, 12, 1), (13, 9, 5), (9, 1, 5), (15, 4, 7), (15, 3, 4), (7, 4, 0), (24, 16, 7), (4, 14, 0), (4, 25, 14), (1, 12, 3, 15), (24, 7, 8), (12, 17, 6), (12, 26, 27, 28), (26, 12, 6), (25, 26, 6), (25, 3, 28, 27), (29, 15, 16), (29, 23, 1), (29, 24, 23), (18, 2, 19), (19, 2, 5), (13, 2, 18), (20, 21, 17), (21, 20, 30)])
_uv = me_cube_001.uv_layers.new(name='UVMap')
_uv.uv.foreach_set('vector', [0.5133, 0.3767, 0.6585, 0.5298, 0.4355, 0.3946, 0.8013, 0.003155, 0.8244, 0.04184, 0.7483, 0.04909, 0.7984, 0.8551, 0.8479, 0.9543, 0.7397, 0.9416, 0.7984, 0.8551, 0.7397, 0.9416, 0.7683, 0.8524, 0.7683, 0.8524, 0.6665, 0.9443, 0.8258, 0.7425, 0.6665, 0.9443, 0.6435, 0.8656, 0.8258, 0.7425, 0.7984, 0.8551, 0.7958, 0.9516, 0.7376, 0.9366, 0.8122, 0.4734, 0.8, 0.4588, 0.8244, 0.4567, 0.7483, 0.04909, 0.8244, 0.04184, 0.8, 0.4588, 0.5425, 0.09456, 0.6395, 0.3541, 0.5866, 0.3193, 0.5031, 0.3124, 0.5133, 0.3767, 0.4355, 0.3946, 0.2793, 0.07228, 0.19, 0.175, 0.2448, 0.04678, 0.6585, 0.5298, 0.3879, 0.5146, 0.4355, 0.3946, 0.6585, 0.5298, 0.6562, 0.5431, 0.4349, 0.5927, 0.6585, 0.5298, 0.4349, 0.5927, 0.3879, 0.5146, 0.5417, 0.3932, 0.6395, 0.3541, 0.7914, 0.4758, 0.3404, 0.5915, 0.1384, 0.5056, 0.3404, 0.3231, 0.5031, 0.3124, 0.4355, 0.3946, 0.4241, 0.1817, 0.696, 0.6872, 0.6435, 0.6655, 0.8456, 0.4763, 0.827, 0.5381, 0.8135, 0.664, 0.7436, 0.6965, 0.4287, 0.8838, 0.4435, 0.8209, 0.6149, 0.9998, 0.492, 0.8435, 0.53, 0.8338, 0.6149, 0.9998, 0.8843, 0.1166, 0.8485, 0.003075, 0.8674, 0.000206, 0.7984, 0.8551, 0.7683, 0.8524, 0.8359, 0.7493, 0.8258, 0.7425, 0.8359, 0.7493, 0.7683, 0.8524, 0.3404, 0.5915, 0.3314, 0.775, 0.06198, 0.7531, 0.1384, 0.5056, 0.4015, 0.1517, 0.4241, 0.1817, 0.3358, 0.246, 0.7683, 0.8524, 0.7397, 0.9416, 0.6665, 0.9443, 0.8, 0.4588, 0.8244, 0.04184, 0.8244, 0.4567, 0.4599, 0.8121, 0.4349, 0.5927, 0.6562, 0.5431, 0.6395, 0.3541, 0.5425, 0.09456, 0.7483, 0.04909, 0.7914, 0.4758, 0.6395, 0.3541, 0.8, 0.4588, 0.6395, 0.3541, 0.7483, 0.04909, 0.8, 0.4588, 0.2793, 0.07228, 0.3358, 0.246, 0.19, 0.175, 0.2793, 0.07228, 0.4015, 0.1517, 0.3358, 0.246, 0.06198, 0.7531, 0.0215, 0.4418, 0.1384, 0.5056, 0.2163, 0.03342, 0.2448, 0.04678, 0.19, 0.175, 0.0215, 0.4418, 0.3404, 0.3231, 0.1384, 0.5056, 0.3358, 0.246, 0.4241, 0.1817, 0.4355, 0.3946, 0.7483, 0.04909, 0.5425, 0.09456, 0.5291, 0.0414, 0.7059, 0.000206, 0.4599, 0.8121, 0.3628, 0.7058, 0.4349, 0.5927, 0.5425, 0.09456, 0.5866, 0.3193, 0.5188, 0.2755, 0.8456, 0.7421, 0.8135, 0.664, 0.827, 0.5381, 0.8456, 0.4763, 0.4644, 0.06141, 0.5425, 0.09456, 0.5188, 0.2755, 0.4287, 0.1079, 0.4644, 0.06141, 0.5188, 0.2755, 0.7436, 0.6965, 0.696, 0.6872, 0.8456, 0.4763, 0.827, 0.5381, 0.6149, 0.9998, 0.4435, 0.8209, 0.492, 0.8435, 0.6149, 0.9998, 0.5749, 0.838, 0.6149, 0.7805, 0.6149, 0.9998, 0.53, 0.8338, 0.5749, 0.838, 0.8324, 0.007471, 0.8843, 0.1166, 0.8248, 0.02675, 0.8843, 0.00884, 0.8843, 0.1166, 0.8674, 0.000206, 0.8485, 0.003075, 0.8843, 0.1166, 0.8324, 0.007471, 0.7984, 0.8551, 0.8479, 0.753, 0.7958, 0.9516, 0.8479, 0.753, 0.7984, 0.8551, 0.8359, 0.7493])
me_cube_001.materials.append(mat_material_002)
me_cube_001.use_remesh_preserve_volume = False
me_cube_001.use_remesh_preserve_attributes = False
me_cube_001.use_mirror_vertex_groups = False
me_cube_001.update()

# ---- objects
ob_light = bpy.data.objects.new('Light', light_light)
ob_camera = bpy.data.objects.new('Camera', cam_camera)
ob_tile = bpy.data.objects.new('tile', me_circle)
ob_grass = bpy.data.objects.new('grass', me_plane)
ob_tile_001 = bpy.data.objects.new('tile.001', me_circle_001)
ob_grass_001 = bpy.data.objects.new('grass.001', me_plane_001)
ob_tree = bpy.data.objects.new('tree', me_cube)
ob_stump = bpy.data.objects.new('stump', me_cube_001)

# ---- transforms, parenting, visibility, modifiers, constraints
ob_light.location = (4.076, 1.005, 5.904)
ob_light.rotation_euler = (0.6503, 0.05522, 1.866)
ob_light.lock_rotations_4d = False
ob_light.empty_display_type = 'ARROWS'
ob_light.color = (0.0, 0.0, 0.0, 0.0)
ob_light.lineart.crease_threshold = 0.0
ob_camera.location = (7.359, -6.926, 4.958)
ob_camera.rotation_euler = (1.109, 0.0, 0.8149)
ob_camera.lock_rotations_4d = False
ob_camera.empty_display_type = 'ARROWS'
ob_camera.color = (0.0, 0.0, 0.0, 0.0)
ob_camera.display_type = 'WIRE'
ob_camera.lineart.crease_threshold = 0.0
ob_tile.location = (0.0, 0.0, 0.0)
ob_tile.lineart.crease_threshold = 0.0
ob_grass.location = (0.2356, 0.05973, 0.01361)
ob_grass.rotation_euler = (0.0457, 0.02243, -7.076)
ob_grass.scale = (1.124, 1.123, 0.7228)
ob_grass.lineart.crease_threshold = 0.0
ob_tile_001.location = (2.001, 0.0, 0.0)
ob_tile_001.lineart.crease_threshold = 0.0
ob_grass_001.location = (2.236, 0.05973, 0.01361)
ob_grass_001.rotation_euler = (0.0457, 0.02243, -7.076)
ob_grass_001.scale = (1.124, 1.123, 0.6536)
ob_grass_001.lineart.crease_threshold = 0.0
ob_tree.location = (-0.3743, 0.2562, 0.9014)
ob_tree.rotation_euler = (-0.006689, 0.17, -0.2417)
ob_tree.scale = (1.706, 1.706, 1.706)
ob_tree.lock_rotations_4d = False
ob_tree.empty_display_type = 'ARROWS'
ob_tree.lineart.crease_threshold = 0.0
ob_stump.location = (0.4329, 0.1755, 0.3669)
ob_stump.rotation_euler = (-0.06345, -0.03853, -0.03654)
ob_stump.scale = (1.39, 1.39, 1.39)
ob_stump.lineart.crease_threshold = 0.0

# ---- collection membership
col_collection.objects.link(ob_light)
col_collection.objects.link(ob_camera)
col_grass_normal.objects.link(ob_tile)
col_grass_normal.objects.link(ob_grass)
col_grass_normal.objects.link(ob_tile_001)
col_grass_normal.objects.link(ob_grass_001)
col_fallen_tree.objects.link(ob_tree)
col_fallen_tree.objects.link(ob_stump)

# ---- scene / render settings (as saved in the file)
scene.camera = ob_camera
scene.frame_start = 1; scene.frame_end = 250; scene.frame_set(1)
scene.render.engine = 'BLENDER_EEVEE_NEXT'
scene.cycles.use_denoising = False
scene.cycles.samples = 128
scene.cycles.sampling_pattern = 'TABULATED_SOBOL'
scene.cycles.use_adaptive_sampling = False
scene.cycles.use_light_tree = False
scene.view_settings.view_transform = 'Filmic'
bpy.context.view_layer.update()
